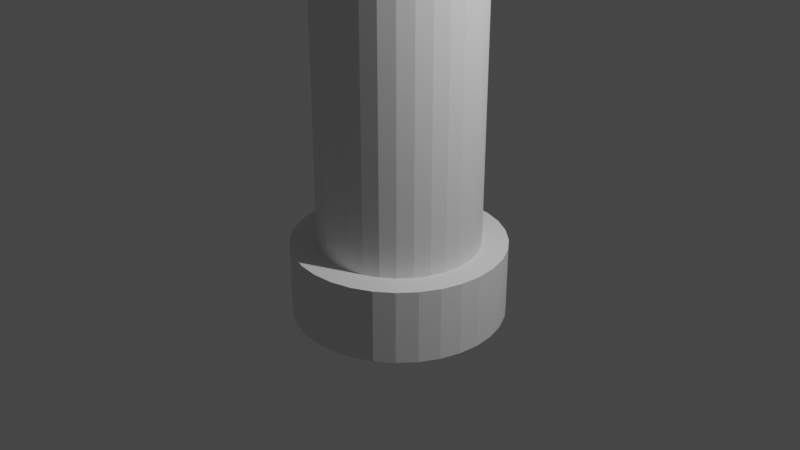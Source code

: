# Source: espada.blend  (saved by Blender 2.82.7; exported with 4.5.12 LTS)
import bpy
from mathutils import Matrix  # noqa: F401  (used for matrix-valued properties, if any)

bpy.ops.wm.read_factory_settings(use_empty=True)
scene = bpy.context.scene
scene.name = 'Scene'

# ---- collections
col_collection = bpy.data.collections.new('Collection'); scene.collection.children.link(col_collection)

# ---- world
world_world = bpy.data.worlds.new('World'); scene.world = world_world
world_world.use_nodes = True; world_world.node_tree.nodes.clear()
_N = world_world.node_tree.nodes; _L = world_world.node_tree.links
n0 = _N.new('ShaderNodeOutputWorld'); n0.name = 'World Output'; n0.location = (300, 300)
n1 = _N.new('ShaderNodeBackground'); n1.name = 'Background'; n1.location = (10, 300)
n1.inputs[0].default_value = (0.05088, 0.05088, 0.05088, 1.0)
_L.new(n1.outputs[0], n0.inputs[0])
n0.is_active_output = True
world_world.color = (0.05088, 0.05088, 0.05088)
world_world.use_sun_shadow = False
world_world.sun_shadow_jitter_overblur = 0.0

# ---- cameras
cam_camera = bpy.data.cameras.new('Camera')
cam_camera.clip_end = 100.0
cam_camera.ortho_scale = 7.314

# ---- lights
light_light = bpy.data.lights.new('Light', 'POINT')
light_light.transmission_factor = 0.0
light_light.energy = 1000.0
light_light.shadow_soft_size = 0.1
light_light.shadow_maximum_resolution = 0.006
light_light.use_absolute_resolution = True

# ---- meshes
me_cylinder = bpy.data.meshes.new('Cylinder')
me_cylinder.from_pydata([(-1.4e-08, 1.118, -1.0), (-5.913e-08, 0.8451, -0.2232), (0.218, 1.096, -1.0), (0.1649, 0.8289, -0.2232), (0.4277, 1.033, -1.0), (0.3234, 0.7808, -0.2232), (0.6209, 0.9293, -1.0), (0.4695, 0.7027, -0.2232), (0.7903, 0.7903, -1.0), (0.5976, 0.5976, -0.2232), (0.9293, 0.6209, -1.0), (0.7027, 0.4695, -0.2232), (1.033, 0.4277, -1.0), (0.7808, 0.3234, -0.2232), (1.096, 0.218, -1.0), (0.8289, 0.1649, -0.2232), (1.118, 5.096e-08, -1.0), (0.8451, 5.173e-08, -0.2232), (1.096, -0.218, -1.0), (0.8289, -0.1649, -0.2232), (1.033, -0.4277, -1.0), (0.7808, -0.3234, -0.2232), (0.9293, -0.6209, -1.0), (0.7027, -0.4695, -0.2232), (0.7903, -0.7903, -1.0), (0.5976, -0.5976, -0.2232), (0.6209, -0.9293, -1.0), (0.4695, -0.7027, -0.2232), (0.4277, -1.033, -1.0), (0.3234, -0.7808, -0.2232), (0.218, -1.096, -1.0), (0.1649, -0.8289, -0.2232), (-3.782e-07, -1.118, -1.0), (-2.783e-07, -0.8451, -0.2232), (-0.218, -1.096, -1.0), (-0.1649, -0.8289, -0.2232), (-0.4277, -1.033, -1.0), (-0.3234, -0.7808, -0.2232), (-0.6209, -0.9293, -1.0), (-0.4695, -0.7027, -0.2232), (-0.7903, -0.7903, -1.0), (-0.5976, -0.5976, -0.2232), (-0.9293, -0.6209, -1.0), (-0.7027, -0.4695, -0.2232), (-1.033, -0.4277, -1.0), (-0.7808, -0.3234, -0.2232), (-1.096, -0.218, -1.0), (-0.8289, -0.1649, -0.2232), (-1.118, 1.046e-06, -1.0), (-0.8451, 8.242e-07, -0.2232), (-1.096, 0.218, -1.0), (-0.8289, 0.1649, -0.2232), (-1.033, 0.4277, -1.0), (-0.7808, 0.3234, -0.2232), (-0.9293, 0.6209, -1.0), (-0.7027, 0.4695, -0.2232), (-0.7903, 0.7903, -1.0), (-0.5976, 0.5976, -0.2232), (-0.6209, 0.9293, -1.0), (-0.4695, 0.7027, -0.2232), (-0.4277, 1.033, -1.0), (-0.3234, 0.7808, -0.2232), (-0.218, 1.096, -1.0), (-0.1649, 0.8289, -0.2232), (0.218, 1.096, -0.2232), (-1.4e-08, 1.118, -0.2232), (0.4277, 1.033, -0.2232), (0.6209, 0.9293, -0.2232), (0.7903, 0.7903, -0.2232), (0.9293, 0.6209, -0.2232), (1.033, 0.4277, -0.2232), (1.096, 0.218, -0.2232), (1.118, 5.096e-08, -0.2232), (1.096, -0.218, -0.2232), (1.033, -0.4277, -0.2232), (0.9293, -0.6209, -0.2232), (0.7903, -0.7903, -0.2232), (0.6209, -0.9293, -0.2232), (0.4277, -1.033, -0.2232), (0.218, -1.096, -0.2232), (-3.782e-07, -1.118, -0.2232), (-0.218, -1.096, -0.2232), (-0.4277, -1.033, -0.2232), (-0.6209, -0.9293, -0.2232), (-0.7903, -0.7903, -0.2232), (-0.9293, -0.6209, -0.2232), (-1.033, -0.4277, -0.2232), (-1.096, -0.218, -0.2232), (-1.118, 1.046e-06, -0.2232), (-1.096, 0.218, -0.2232), (-1.033, 0.4277, -0.2232), (-0.9293, 0.6209, -0.2232), (-0.7903, 0.7903, -0.2232), (-0.6209, 0.9293, -0.2232), (-0.4277, 1.033, -0.2232), (-0.218, 1.096, -0.2232), (0.1504, 0.7562, 3.264), (-7.594e-08, 0.7711, 3.264), (0.2951, 0.7124, 3.264), (0.4284, 0.6411, 3.264), (0.5452, 0.5452, 3.264), (0.6411, 0.4284, 3.264), (0.7124, 0.2951, 3.264), (0.7562, 0.1504, 3.264), (0.7711, 3.925e-08, 3.264), (0.7562, -0.1504, 3.264), (0.7124, -0.2951, 3.264), (0.6411, -0.4284, 3.264), (0.5452, -0.5452, 3.264), (0.4284, -0.6411, 3.264), (0.2951, -0.7124, 3.264), (0.1504, -0.7562, 3.264), (-2.469e-07, -0.7711, 3.264), (-0.1504, -0.7562, 3.264), (-0.2951, -0.7124, 3.264), (-0.4284, -0.6411, 3.264), (-0.5452, -0.5452, 3.264), (-0.6411, -0.4284, 3.264), (-0.7124, -0.2951, 3.264), (-0.7562, -0.1504, 3.264), (-0.7711, 7.568e-07, 3.264), (-0.7562, 0.1504, 3.264), (-0.7124, 0.2951, 3.264), (-0.6411, 0.4284, 3.264), (-0.5452, 0.5452, 3.264), (-0.4284, 0.6411, 3.264), (-0.2951, 0.7124, 3.264), (-0.1504, 0.7562, 3.264), (0.1649, -0.8289, 2.998), (-2.74e-07, -0.8451, 2.998), (0.3234, 0.7808, 2.998), (0.4695, 0.7027, 2.998), (-0.4695, 0.7027, 2.998), (-0.3234, 0.7808, 2.998), (-0.1649, -0.8289, 2.998), (0.5976, 0.5976, 2.998), (-0.1649, 0.8289, 2.998), (-0.3234, -0.7808, 2.998), (0.7027, 0.4695, 2.998), (-5.482e-08, 0.8451, 2.998), (-0.4695, -0.7027, 2.998), (0.7808, 0.3234, 2.998), (-0.5976, -0.5976, 2.998), (0.8289, 0.1649, 2.998), (-0.7027, -0.4695, 2.998), (0.8451, 5.173e-08, 2.998), (-0.7808, -0.3234, 2.998), (0.8289, -0.1649, 2.998), (-0.8289, -0.1649, 2.998), (0.7808, -0.3234, 2.998), (-0.8451, 8.242e-07, 2.998), (0.7027, -0.4695, 2.998), (-0.8289, 0.1649, 2.998), (0.5976, -0.5976, 2.998), (-0.7808, 0.3234, 2.998), (0.4695, -0.7027, 2.998), (-0.7027, 0.4695, 2.998), (0.3234, -0.7808, 2.998), (0.1649, 0.8289, 2.998), (-0.5976, 0.5976, 2.998), (-2.741e-07, -0.8451, 2.951), (0.4695, 0.7027, 2.951), (-0.3234, 0.7808, 2.951), (-0.1649, -0.8289, 2.951), (0.5976, 0.5976, 2.951), (-0.1649, 0.8289, 2.951), (-0.3234, -0.7808, 2.951), (0.7027, 0.4695, 2.951), (-5.495e-08, 0.8451, 2.951), (-0.4695, -0.7027, 2.951), (0.7808, 0.3234, 2.951), (-0.5976, -0.5976, 2.951), (0.8289, 0.1649, 2.951), (-0.7027, -0.4695, 2.951), (0.8451, 5.173e-08, 2.951), (-0.7808, -0.3234, 2.951), (0.8289, -0.1649, 2.951), (-0.8289, -0.1649, 2.951), (0.7808, -0.3234, 2.951), (-0.8451, 8.242e-07, 2.951), (0.7027, -0.4695, 2.951), (-0.8289, 0.1649, 2.951), (0.5976, -0.5976, 2.951), (-0.7808, 0.3234, 2.951), (0.4695, -0.7027, 2.951), (-0.7027, 0.4695, 2.951), (0.3234, -0.7808, 2.951), (0.1649, 0.8289, 2.951), (-0.5976, 0.5976, 2.951), (0.1649, -0.8289, 2.951), (0.3234, 0.7808, 2.951), (-0.4695, 0.7027, 2.951), (0.1589, -0.7987, 2.974), (0.3116, 0.7523, 2.974), (-0.4524, 0.6771, 2.974), (-2.616e-07, -0.8143, 2.974), (0.4524, 0.6771, 2.974), (-0.3116, 0.7523, 2.974), (-0.1589, -0.7987, 2.974), (0.5758, 0.5758, 2.974), (-0.1589, 0.7987, 2.974), (-0.3116, -0.7523, 2.974), (0.6771, 0.4524, 2.974), (-5.037e-08, 0.8143, 2.974), (-0.4524, -0.6771, 2.974), (0.7523, 0.3116, 2.974), (-0.5758, -0.5758, 2.974), (0.7987, 0.1589, 2.974), (-0.6771, -0.4524, 2.974), (0.8143, 5.962e-08, 2.974), (-0.7523, -0.3116, 2.974), (0.7987, -0.1589, 2.974), (-0.7987, -0.1589, 2.974), (0.7523, -0.3116, 2.974), (-0.8143, 8.039e-07, 2.974), (0.6771, -0.4524, 2.974), (-0.7987, 0.1589, 2.974), (0.5758, -0.5758, 2.974), (-0.7523, 0.3116, 2.974), (0.4524, -0.6771, 2.974), (-0.6771, 0.4524, 2.974), (0.3116, -0.7523, 2.974), (0.1589, 0.7987, 2.974), (-0.5758, 0.5758, 2.974), (0.1649, 0.8289, 3.264), (-5.431e-08, 0.8451, 3.264), (0.3234, 0.7808, 3.264), (0.4695, 0.7027, 3.264), (0.5976, 0.5976, 3.264), (0.7027, 0.4695, 3.264), (0.7808, 0.3234, 3.264), (0.8289, 0.1649, 3.264), (0.8451, 5.173e-08, 3.264), (0.8289, -0.1649, 3.264), (0.7808, -0.3234, 3.264), (0.7027, -0.4695, 3.264), (0.5976, -0.5976, 3.264), (0.4695, -0.7027, 3.264), (0.3234, -0.7808, 3.264), (0.1649, -0.8289, 3.264), (-2.735e-07, -0.8451, 3.264), (-0.1649, -0.8289, 3.264), (-0.3234, -0.7808, 3.264), (-0.4695, -0.7027, 3.264), (-0.5976, -0.5976, 3.264), (-0.7027, -0.4695, 3.264), (-0.7808, -0.3234, 3.264), (-0.8289, -0.1649, 3.264), (-0.8451, 8.242e-07, 3.264), (-0.8289, 0.1649, 3.264), (-0.7808, 0.3234, 3.264), (-0.7027, 0.4695, 3.264), (-0.5976, 0.5976, 3.264), (-0.4695, 0.7027, 3.264), (-0.3234, 0.7808, 3.264), (-0.1649, 0.8289, 3.264), (0.1504, 0.7562, 7.231), (-4.775e-07, 0.7711, 7.231), (0.2951, 0.7124, 7.231), (0.4284, 0.6411, 7.231), (0.5452, 0.5452, 7.231), (0.6411, 0.4284, 7.231), (0.7124, 0.2951, 7.231), (0.7562, 0.1504, 7.231), (0.7711, 3.925e-08, 7.231), (0.7562, -0.1504, 7.231), (0.7124, -0.2951, 7.231), (0.6411, -0.4284, 7.231), (0.5452, -0.5452, 7.231), (0.4284, -0.6411, 7.231), (0.2951, -0.7124, 7.231), (0.1504, -0.7562, 7.231), (-6.484e-07, -0.7711, 7.231), (-0.1504, -0.7562, 7.231), (-0.2951, -0.7124, 7.231), (-0.4284, -0.6411, 7.231), (-0.5452, -0.5452, 7.231), (-0.6411, -0.4284, 7.231), (-0.7124, -0.2951, 7.231), (-0.7562, -0.1504, 7.231), (-0.7711, 7.568e-07, 7.231), (-0.7562, 0.1504, 7.231), (-0.7124, 0.2951, 7.231), (-0.6411, 0.4284, 7.231), (-0.5452, 0.5452, 7.231), (-0.4284, 0.6411, 7.231), (-0.2951, 0.7124, 7.231), (-0.1504, 0.7562, 7.231), (0.5452, -0.5452, 3.641), (0.5452, -0.5452, 4.002), (0.5452, -0.5452, 4.362), (0.5452, -0.5452, 4.723), (0.5452, -0.5452, 5.083), (0.5452, -0.5452, 5.444), (0.5452, -0.5452, 5.805), (0.5452, -0.5452, 6.165), (0.5452, -0.5452, 6.526), (0.5452, -0.5452, 6.886), (0.4284, -0.6411, 6.886), (0.4284, -0.6411, 6.526), (0.4284, -0.6411, 6.165), (0.4284, -0.6411, 5.805), (0.4284, -0.6411, 5.444), (0.4284, -0.6411, 5.083), (0.4284, -0.6411, 4.723), (0.4284, -0.6411, 4.362), (0.4284, -0.6411, 4.002), (0.4284, -0.6411, 3.641), (-0.7124, 0.2951, 3.641), (-0.7124, 0.2951, 4.002), (-0.7124, 0.2951, 4.362), (-0.7124, 0.2951, 4.723), (-0.7124, 0.2951, 5.083), (-0.7124, 0.2951, 5.444), (-0.7124, 0.2951, 5.805), (-0.7124, 0.2951, 6.165), (-0.7124, 0.2951, 6.526), (-0.7124, 0.2951, 6.886), (-0.6411, 0.4284, 6.886), (-0.6411, 0.4284, 6.526), (-0.6411, 0.4284, 6.165), (-0.6411, 0.4284, 5.805), (-0.6411, 0.4284, 5.444), (-0.6411, 0.4284, 5.083), (-0.6411, 0.4284, 4.723), (-0.6411, 0.4284, 4.362), (-0.6411, 0.4284, 4.002), (-0.6411, 0.4284, 3.641), (0.2951, -0.7124, 6.886), (0.2951, -0.7124, 6.526), (0.2951, -0.7124, 6.165), (0.2951, -0.7124, 5.805), (0.2951, -0.7124, 5.444), (0.2951, -0.7124, 5.083), (0.2951, -0.7124, 4.723), (0.2951, -0.7124, 4.362), (0.2951, -0.7124, 4.002), (0.2951, -0.7124, 3.641), (-1.141e-07, 0.7711, 3.641), (-1.506e-07, 0.7711, 4.002), (-1.871e-07, 0.7711, 4.362), (-2.236e-07, 0.7711, 4.723), (-2.601e-07, 0.7711, 5.083), (-2.966e-07, 0.7711, 5.444), (-3.331e-07, 0.7711, 5.805), (-3.696e-07, 0.7711, 6.165), (-4.061e-07, 0.7711, 6.526), (-4.426e-07, 0.7711, 6.886), (0.1504, 0.7562, 6.886), (0.1504, 0.7562, 6.526), (0.1504, 0.7562, 6.165), (0.1504, 0.7562, 5.805), (0.1504, 0.7562, 5.444), (0.1504, 0.7562, 5.083), (0.1504, 0.7562, 4.723), (0.1504, 0.7562, 4.362), (0.1504, 0.7562, 4.002), (0.1504, 0.7562, 3.641), (-0.5452, 0.5452, 6.886), (-0.5452, 0.5452, 6.526), (-0.5452, 0.5452, 6.165), (-0.5452, 0.5452, 5.805), (-0.5452, 0.5452, 5.444), (-0.5452, 0.5452, 5.083), (-0.5452, 0.5452, 4.723), (-0.5452, 0.5452, 4.362), (-0.5452, 0.5452, 4.002), (-0.5452, 0.5452, 3.641), (0.1504, -0.7562, 6.886), (0.1504, -0.7562, 6.526), (0.1504, -0.7562, 6.165), (0.1504, -0.7562, 5.805), (0.1504, -0.7562, 5.444), (0.1504, -0.7562, 5.083), (0.1504, -0.7562, 4.723), (0.1504, -0.7562, 4.362), (0.1504, -0.7562, 4.002), (0.1504, -0.7562, 3.641), (0.2951, 0.7124, 6.886), (0.2951, 0.7124, 6.526), (0.2951, 0.7124, 6.165), (0.2951, 0.7124, 5.805), (0.2951, 0.7124, 5.444), (0.2951, 0.7124, 5.083), (0.2951, 0.7124, 4.723), (0.2951, 0.7124, 4.362), (0.2951, 0.7124, 4.002), (0.2951, 0.7124, 3.641), (-0.4284, 0.6411, 6.886), (-0.4284, 0.6411, 6.526), (-0.4284, 0.6411, 6.165), (-0.4284, 0.6411, 5.805), (-0.4284, 0.6411, 5.444), (-0.4284, 0.6411, 5.083), (-0.4284, 0.6411, 4.723), (-0.4284, 0.6411, 4.362), (-0.4284, 0.6411, 4.002), (-0.4284, 0.6411, 3.641), (-6.136e-07, -0.7711, 6.886), (-5.771e-07, -0.7711, 6.526), (-5.405e-07, -0.7711, 6.165), (-5.04e-07, -0.7711, 5.805), (-4.675e-07, -0.7711, 5.444), (-4.31e-07, -0.7711, 5.083), (-3.945e-07, -0.7711, 4.723), (-3.58e-07, -0.7711, 4.362), (-3.215e-07, -0.7711, 4.002), (-2.85e-07, -0.7711, 3.641), (0.4284, 0.6411, 6.886), (0.4284, 0.6411, 6.526), (0.4284, 0.6411, 6.165), (0.4284, 0.6411, 5.805), (0.4284, 0.6411, 5.444), (0.4284, 0.6411, 5.083), (0.4284, 0.6411, 4.723), (0.4284, 0.6411, 4.362), (0.4284, 0.6411, 4.002), (0.4284, 0.6411, 3.641), (-0.2951, 0.7124, 6.886), (-0.2951, 0.7124, 6.526), (-0.2951, 0.7124, 6.165), (-0.2951, 0.7124, 5.805), (-0.2951, 0.7124, 5.444), (-0.2951, 0.7124, 5.083), (-0.2951, 0.7124, 4.723), (-0.2951, 0.7124, 4.362), (-0.2951, 0.7124, 4.002), (-0.2951, 0.7124, 3.641), (-0.1504, -0.7562, 6.886), (-0.1504, -0.7562, 6.526), (-0.1504, -0.7562, 6.165), (-0.1504, -0.7562, 5.805), (-0.1504, -0.7562, 5.444), (-0.1504, -0.7562, 5.083), (-0.1504, -0.7562, 4.723), (-0.1504, -0.7562, 4.362), (-0.1504, -0.7562, 4.002), (-0.1504, -0.7562, 3.641), (0.5452, 0.5452, 6.886), (0.5452, 0.5452, 6.526), (0.5452, 0.5452, 6.165), (0.5452, 0.5452, 5.805), (0.5452, 0.5452, 5.444), (0.5452, 0.5452, 5.083), (0.5452, 0.5452, 4.723), (0.5452, 0.5452, 4.362), (0.5452, 0.5452, 4.002), (0.5452, 0.5452, 3.641), (-0.1504, 0.7562, 6.886), (-0.1504, 0.7562, 6.526), (-0.1504, 0.7562, 6.165), (-0.1504, 0.7562, 5.805), (-0.1504, 0.7562, 5.444), (-0.1504, 0.7562, 5.083), (-0.1504, 0.7562, 4.723), (-0.1504, 0.7562, 4.362), (-0.1504, 0.7562, 4.002), (-0.1504, 0.7562, 3.641), (-0.2951, -0.7124, 6.886), (-0.2951, -0.7124, 6.526), (-0.2951, -0.7124, 6.165), (-0.2951, -0.7124, 5.805), (-0.2951, -0.7124, 5.444), (-0.2951, -0.7124, 5.083), (-0.2951, -0.7124, 4.723), (-0.2951, -0.7124, 4.362), (-0.2951, -0.7124, 4.002), (-0.2951, -0.7124, 3.641), (0.6411, 0.4284, 6.886), (0.6411, 0.4284, 6.526), (0.6411, 0.4284, 6.165), (0.6411, 0.4284, 5.805), (0.6411, 0.4284, 5.444), (0.6411, 0.4284, 5.083), (0.6411, 0.4284, 4.723), (0.6411, 0.4284, 4.362), (0.6411, 0.4284, 4.002), (0.6411, 0.4284, 3.641), (-0.4284, -0.6411, 6.886), (-0.4284, -0.6411, 6.526), (-0.4284, -0.6411, 6.165), (-0.4284, -0.6411, 5.805), (-0.4284, -0.6411, 5.444), (-0.4284, -0.6411, 5.083), (-0.4284, -0.6411, 4.723), (-0.4284, -0.6411, 4.362), (-0.4284, -0.6411, 4.002), (-0.4284, -0.6411, 3.641), (0.7124, 0.2951, 6.886), (0.7124, 0.2951, 6.526), (0.7124, 0.2951, 6.165), (0.7124, 0.2951, 5.805), (0.7124, 0.2951, 5.444), (0.7124, 0.2951, 5.083), (0.7124, 0.2951, 4.723), (0.7124, 0.2951, 4.362), (0.7124, 0.2951, 4.002), (0.7124, 0.2951, 3.641), (-0.5452, -0.5452, 6.886), (-0.5452, -0.5452, 6.526), (-0.5452, -0.5452, 6.165), (-0.5452, -0.5452, 5.805), (-0.5452, -0.5452, 5.444), (-0.5452, -0.5452, 5.083), (-0.5452, -0.5452, 4.723), (-0.5452, -0.5452, 4.362), (-0.5452, -0.5452, 4.002), (-0.5452, -0.5452, 3.641), (0.7562, 0.1504, 6.886), (0.7562, 0.1504, 6.526), (0.7562, 0.1504, 6.165), (0.7562, 0.1504, 5.805), (0.7562, 0.1504, 5.444), (0.7562, 0.1504, 5.083), (0.7562, 0.1504, 4.723), (0.7562, 0.1504, 4.362), (0.7562, 0.1504, 4.002), (0.7562, 0.1504, 3.641), (-0.6411, -0.4284, 6.886), (-0.6411, -0.4284, 6.526), (-0.6411, -0.4284, 6.165), (-0.6411, -0.4284, 5.805), (-0.6411, -0.4284, 5.444), (-0.6411, -0.4284, 5.083), (-0.6411, -0.4284, 4.723), (-0.6411, -0.4284, 4.362), (-0.6411, -0.4284, 4.002), (-0.6411, -0.4284, 3.641), (0.7711, 3.925e-08, 6.886), (0.7711, 3.925e-08, 6.526), (0.7711, 3.925e-08, 6.165), (0.7711, 3.925e-08, 5.805), (0.7711, 3.925e-08, 5.444), (0.7711, 3.925e-08, 5.083), (0.7711, 3.925e-08, 4.723), (0.7711, 3.925e-08, 4.362), (0.7711, 3.925e-08, 4.002), (0.7711, 3.925e-08, 3.641), (-0.7124, -0.2951, 6.886), (-0.7124, -0.2951, 6.526), (-0.7124, -0.2951, 6.165), (-0.7124, -0.2951, 5.805), (-0.7124, -0.2951, 5.444), (-0.7124, -0.2951, 5.083), (-0.7124, -0.2951, 4.723), (-0.7124, -0.2951, 4.362), (-0.7124, -0.2951, 4.002), (-0.7124, -0.2951, 3.641), (0.7562, -0.1504, 6.886), (0.7562, -0.1504, 6.526), (0.7562, -0.1504, 6.165), (0.7562, -0.1504, 5.805), (0.7562, -0.1504, 5.444), (0.7562, -0.1504, 5.083), (0.7562, -0.1504, 4.723), (0.7562, -0.1504, 4.362), (0.7562, -0.1504, 4.002), (0.7562, -0.1504, 3.641), (-0.7562, -0.1504, 6.886), (-0.7562, -0.1504, 6.526), (-0.7562, -0.1504, 6.165), (-0.7562, -0.1504, 5.805), (-0.7562, -0.1504, 5.444), (-0.7562, -0.1504, 5.083), (-0.7562, -0.1504, 4.723), (-0.7562, -0.1504, 4.362), (-0.7562, -0.1504, 4.002), (-0.7562, -0.1504, 3.641), (0.7124, -0.2951, 6.886), (0.7124, -0.2951, 6.526), (0.7124, -0.2951, 6.165), (0.7124, -0.2951, 5.805), (0.7124, -0.2951, 5.444), (0.7124, -0.2951, 5.083), (0.7124, -0.2951, 4.723), (0.7124, -0.2951, 4.362), (0.7124, -0.2951, 4.002), (0.7124, -0.2951, 3.641), (-0.7711, 7.568e-07, 6.886), (-0.7711, 7.568e-07, 6.526), (-0.7711, 7.568e-07, 6.165), (-0.7711, 7.568e-07, 5.805), (-0.7711, 7.568e-07, 5.444), (-0.7711, 7.568e-07, 5.083), (-0.7711, 7.568e-07, 4.723), (-0.7711, 7.568e-07, 4.362), (-0.7711, 7.568e-07, 4.002), (-0.7711, 7.568e-07, 3.641), (0.6411, -0.4284, 6.886), (0.6411, -0.4284, 6.526), (0.6411, -0.4284, 6.165), (0.6411, -0.4284, 5.805), (0.6411, -0.4284, 5.444), (0.6411, -0.4284, 5.083), (0.6411, -0.4284, 4.723), (0.6411, -0.4284, 4.362), (0.6411, -0.4284, 4.002), (0.6411, -0.4284, 3.641), (-0.7562, 0.1504, 6.886), (-0.7562, 0.1504, 6.526), (-0.7562, 0.1504, 6.165), (-0.7562, 0.1504, 5.805), (-0.7562, 0.1504, 5.444), (-0.7562, 0.1504, 5.083), (-0.7562, 0.1504, 4.723), (-0.7562, 0.1504, 4.362), (-0.7562, 0.1504, 4.002), (-0.7562, 0.1504, 3.641)], [], [(0, 65, 64, 2), (2, 64, 66, 4), (4, 66, 67, 6), (6, 67, 68, 8), (8, 68, 69, 10), (10, 69, 70, 12), (12, 70, 71, 14), (14, 71, 72, 16), (16, 72, 73, 18), (18, 73, 74, 20), (20, 74, 75, 22), (22, 75, 76, 24), (24, 76, 77, 26), (26, 77, 78, 28), (28, 78, 79, 30), (30, 79, 80, 32), (32, 80, 81, 34), (34, 81, 82, 36), (36, 82, 83, 38), (38, 83, 84, 40), (40, 84, 85, 42), (42, 85, 86, 44), (44, 86, 87, 46), (46, 87, 88, 48), (48, 88, 89, 50), (50, 89, 90, 52), (52, 90, 91, 54), (54, 91, 92, 56), (56, 92, 93, 58), (58, 93, 94, 60), (129, 128, 239, 240), (60, 94, 95, 62), (62, 95, 65, 0), (0, 2, 4, 6, 8, 10, 12, 14, 16, 18, 20, 22, 24, 26, 28, 30, 32, 34, 36, 38, 40, 42, 44, 46, 48, 50, 52, 54, 56, 58, 60, 62), (1, 3, 64, 65), (3, 5, 66, 64), (5, 7, 67, 66), (7, 9, 68, 67), (9, 11, 69, 68), (11, 13, 70, 69), (13, 15, 71, 70), (15, 17, 72, 71), (17, 19, 73, 72), (19, 21, 74, 73), (21, 23, 75, 74), (23, 25, 76, 75), (25, 27, 77, 76), (27, 29, 78, 77), (29, 31, 79, 78), (31, 33, 80, 79), (33, 35, 81, 80), (35, 37, 82, 81), (37, 39, 83, 82), (39, 41, 84, 83), (41, 43, 85, 84), (43, 45, 86, 85), (45, 47, 87, 86), (47, 49, 88, 87), (49, 51, 89, 88), (51, 53, 90, 89), (53, 55, 91, 90), (55, 57, 92, 91), (57, 59, 93, 92), (59, 61, 94, 93), (61, 63, 95, 94), (63, 1, 65, 95), (298, 297, 268, 269), (131, 130, 226, 227), (133, 132, 253, 254), (134, 129, 240, 241), (135, 131, 227, 228), (136, 133, 254, 255), (137, 134, 241, 242), (138, 135, 228, 229), (139, 136, 255, 225), (140, 137, 242, 243), (141, 138, 229, 230), (142, 140, 243, 244), (143, 141, 230, 231), (144, 142, 244, 245), (145, 143, 231, 232), (146, 144, 245, 246), (147, 145, 232, 233), (148, 146, 246, 247), (149, 147, 233, 234), (150, 148, 247, 248), (151, 149, 234, 235), (152, 150, 248, 249), (153, 151, 235, 236), (154, 152, 249, 250), (155, 153, 236, 237), (156, 154, 250, 251), (157, 155, 237, 238), (158, 139, 225, 224), (159, 156, 251, 252), (128, 157, 238, 239), (130, 158, 224, 226), (132, 159, 252, 253), (194, 223, 159, 132), (193, 222, 158, 130), (192, 221, 157, 128), (223, 220, 156, 159), (222, 203, 139, 158), (221, 219, 155, 157), (220, 218, 154, 156), (219, 217, 153, 155), (218, 216, 152, 154), (217, 215, 151, 153), (216, 214, 150, 152), (215, 213, 149, 151), (214, 212, 148, 150), (213, 211, 147, 149), (212, 210, 146, 148), (211, 209, 145, 147), (210, 208, 144, 146), (209, 207, 143, 145), (208, 206, 142, 144), (207, 205, 141, 143), (206, 204, 140, 142), (205, 202, 138, 141), (204, 201, 137, 140), (203, 200, 136, 139), (202, 199, 135, 138), (201, 198, 134, 137), (200, 197, 133, 136), (199, 196, 131, 135), (198, 195, 129, 134), (197, 194, 132, 133), (196, 193, 130, 131), (195, 192, 128, 129), (33, 31, 189, 160), (7, 5, 190, 161), (61, 59, 191, 162), (35, 33, 160, 163), (9, 7, 161, 164), (63, 61, 162, 165), (37, 35, 163, 166), (11, 9, 164, 167), (1, 63, 165, 168), (39, 37, 166, 169), (13, 11, 167, 170), (41, 39, 169, 171), (15, 13, 170, 172), (43, 41, 171, 173), (17, 15, 172, 174), (45, 43, 173, 175), (19, 17, 174, 176), (47, 45, 175, 177), (21, 19, 176, 178), (49, 47, 177, 179), (23, 21, 178, 180), (51, 49, 179, 181), (25, 23, 180, 182), (53, 51, 181, 183), (27, 25, 182, 184), (55, 53, 183, 185), (29, 27, 184, 186), (3, 1, 168, 187), (57, 55, 185, 188), (31, 29, 186, 189), (5, 3, 187, 190), (59, 57, 188, 191), (160, 189, 192, 195), (161, 190, 193, 196), (162, 191, 194, 197), (163, 160, 195, 198), (164, 161, 196, 199), (165, 162, 197, 200), (166, 163, 198, 201), (167, 164, 199, 202), (168, 165, 200, 203), (169, 166, 201, 204), (170, 167, 202, 205), (171, 169, 204, 206), (172, 170, 205, 207), (173, 171, 206, 208), (174, 172, 207, 209), (175, 173, 208, 210), (176, 174, 209, 211), (177, 175, 210, 212), (178, 176, 211, 213), (179, 177, 212, 214), (180, 178, 213, 215), (181, 179, 214, 216), (182, 180, 215, 217), (183, 181, 216, 218), (184, 182, 217, 219), (185, 183, 218, 220), (186, 184, 219, 221), (187, 168, 203, 222), (188, 185, 220, 223), (189, 186, 221, 192), (190, 187, 222, 193), (191, 188, 223, 194), (97, 96, 224, 225), (96, 98, 226, 224), (98, 99, 227, 226), (99, 100, 228, 227), (100, 101, 229, 228), (101, 102, 230, 229), (102, 103, 231, 230), (103, 104, 232, 231), (104, 105, 233, 232), (105, 106, 234, 233), (106, 107, 235, 234), (107, 108, 236, 235), (108, 109, 237, 236), (109, 110, 238, 237), (110, 111, 239, 238), (111, 112, 240, 239), (112, 113, 241, 240), (113, 114, 242, 241), (114, 115, 243, 242), (115, 116, 244, 243), (116, 117, 245, 244), (117, 118, 246, 245), (118, 119, 247, 246), (119, 120, 248, 247), (120, 121, 249, 248), (121, 122, 250, 249), (122, 123, 251, 250), (123, 124, 252, 251), (124, 125, 253, 252), (125, 126, 254, 253), (126, 127, 255, 254), (127, 97, 225, 255), (256, 257, 287, 286, 285, 284, 283, 282, 281, 280, 279, 278, 277, 276, 275, 274, 273, 272, 271, 270, 269, 268, 267, 266, 265, 264, 263, 262, 261, 260, 259, 258), (318, 317, 282, 283), (328, 298, 269, 270), (348, 347, 257, 256), (358, 318, 283, 284), (368, 328, 270, 271), (378, 348, 256, 258), (388, 358, 284, 285), (398, 368, 271, 272), (408, 378, 258, 259), (418, 388, 285, 286), (428, 398, 272, 273), (438, 408, 259, 260), (448, 418, 286, 287), (458, 428, 273, 274), (468, 438, 260, 261), (347, 448, 287, 257), (478, 458, 274, 275), (488, 468, 261, 262), (498, 478, 275, 276), (508, 488, 262, 263), (518, 498, 276, 277), (528, 508, 263, 264), (538, 518, 277, 278), (548, 528, 264, 265), (558, 538, 278, 279), (568, 548, 265, 266), (578, 558, 279, 280), (588, 568, 266, 267), (598, 578, 280, 281), (297, 588, 267, 268), (317, 598, 281, 282), (122, 121, 607, 308), (308, 607, 606, 309), (309, 606, 605, 310), (310, 605, 604, 311), (311, 604, 603, 312), (312, 603, 602, 313), (313, 602, 601, 314), (314, 601, 600, 315), (315, 600, 599, 316), (316, 599, 598, 317), (108, 107, 597, 288), (288, 597, 596, 289), (289, 596, 595, 290), (290, 595, 594, 291), (291, 594, 593, 292), (292, 593, 592, 293), (293, 592, 591, 294), (294, 591, 590, 295), (295, 590, 589, 296), (296, 589, 588, 297), (121, 120, 587, 607), (607, 587, 586, 606), (606, 586, 585, 605), (605, 585, 584, 604), (604, 584, 583, 603), (603, 583, 582, 602), (602, 582, 581, 601), (601, 581, 580, 600), (600, 580, 579, 599), (599, 579, 578, 598), (107, 106, 577, 597), (597, 577, 576, 596), (596, 576, 575, 595), (595, 575, 574, 594), (594, 574, 573, 593), (593, 573, 572, 592), (592, 572, 571, 591), (591, 571, 570, 590), (590, 570, 569, 589), (589, 569, 568, 588), (120, 119, 567, 587), (587, 567, 566, 586), (586, 566, 565, 585), (585, 565, 564, 584), (584, 564, 563, 583), (583, 563, 562, 582), (582, 562, 561, 581), (581, 561, 560, 580), (580, 560, 559, 579), (579, 559, 558, 578), (106, 105, 557, 577), (577, 557, 556, 576), (576, 556, 555, 575), (575, 555, 554, 574), (574, 554, 553, 573), (573, 553, 552, 572), (572, 552, 551, 571), (571, 551, 550, 570), (570, 550, 549, 569), (569, 549, 548, 568), (119, 118, 547, 567), (567, 547, 546, 566), (566, 546, 545, 565), (565, 545, 544, 564), (564, 544, 543, 563), (563, 543, 542, 562), (562, 542, 541, 561), (561, 541, 540, 560), (560, 540, 539, 559), (559, 539, 538, 558), (105, 104, 537, 557), (557, 537, 536, 556), (556, 536, 535, 555), (555, 535, 534, 554), (554, 534, 533, 553), (553, 533, 532, 552), (552, 532, 531, 551), (551, 531, 530, 550), (550, 530, 529, 549), (549, 529, 528, 548), (118, 117, 527, 547), (547, 527, 526, 546), (546, 526, 525, 545), (545, 525, 524, 544), (544, 524, 523, 543), (543, 523, 522, 542), (542, 522, 521, 541), (541, 521, 520, 540), (540, 520, 519, 539), (539, 519, 518, 538), (104, 103, 517, 537), (537, 517, 516, 536), (536, 516, 515, 535), (535, 515, 514, 534), (534, 514, 513, 533), (533, 513, 512, 532), (532, 512, 511, 531), (531, 511, 510, 530), (530, 510, 509, 529), (529, 509, 508, 528), (117, 116, 507, 527), (527, 507, 506, 526), (526, 506, 505, 525), (525, 505, 504, 524), (524, 504, 503, 523), (523, 503, 502, 522), (522, 502, 501, 521), (521, 501, 500, 520), (520, 500, 499, 519), (519, 499, 498, 518), (103, 102, 497, 517), (517, 497, 496, 516), (516, 496, 495, 515), (515, 495, 494, 514), (514, 494, 493, 513), (513, 493, 492, 512), (512, 492, 491, 511), (511, 491, 490, 510), (510, 490, 489, 509), (509, 489, 488, 508), (116, 115, 487, 507), (507, 487, 486, 506), (506, 486, 485, 505), (505, 485, 484, 504), (504, 484, 483, 503), (503, 483, 482, 502), (502, 482, 481, 501), (501, 481, 480, 500), (500, 480, 479, 499), (499, 479, 478, 498), (102, 101, 477, 497), (497, 477, 476, 496), (496, 476, 475, 495), (495, 475, 474, 494), (494, 474, 473, 493), (493, 473, 472, 492), (492, 472, 471, 491), (491, 471, 470, 490), (490, 470, 469, 489), (489, 469, 468, 488), (115, 114, 467, 487), (487, 467, 466, 486), (486, 466, 465, 485), (485, 465, 464, 484), (484, 464, 463, 483), (483, 463, 462, 482), (482, 462, 461, 481), (481, 461, 460, 480), (480, 460, 459, 479), (479, 459, 458, 478), (97, 127, 457, 338), (338, 457, 456, 339), (339, 456, 455, 340), (340, 455, 454, 341), (341, 454, 453, 342), (342, 453, 452, 343), (343, 452, 451, 344), (344, 451, 450, 345), (345, 450, 449, 346), (346, 449, 448, 347), (101, 100, 447, 477), (477, 447, 446, 476), (476, 446, 445, 475), (475, 445, 444, 474), (474, 444, 443, 473), (473, 443, 442, 472), (472, 442, 441, 471), (471, 441, 440, 470), (470, 440, 439, 469), (469, 439, 438, 468), (114, 113, 437, 467), (467, 437, 436, 466), (466, 436, 435, 465), (465, 435, 434, 464), (464, 434, 433, 463), (463, 433, 432, 462), (462, 432, 431, 461), (461, 431, 430, 460), (460, 430, 429, 459), (459, 429, 428, 458), (127, 126, 427, 457), (457, 427, 426, 456), (456, 426, 425, 455), (455, 425, 424, 454), (454, 424, 423, 453), (453, 423, 422, 452), (452, 422, 421, 451), (451, 421, 420, 450), (450, 420, 419, 449), (449, 419, 418, 448), (100, 99, 417, 447), (447, 417, 416, 446), (446, 416, 415, 445), (445, 415, 414, 444), (444, 414, 413, 443), (443, 413, 412, 442), (442, 412, 411, 441), (441, 411, 410, 440), (440, 410, 409, 439), (439, 409, 408, 438), (113, 112, 407, 437), (437, 407, 406, 436), (436, 406, 405, 435), (435, 405, 404, 434), (434, 404, 403, 433), (433, 403, 402, 432), (432, 402, 401, 431), (431, 401, 400, 430), (430, 400, 399, 429), (429, 399, 398, 428), (126, 125, 397, 427), (427, 397, 396, 426), (426, 396, 395, 425), (425, 395, 394, 424), (424, 394, 393, 423), (423, 393, 392, 422), (422, 392, 391, 421), (421, 391, 390, 420), (420, 390, 389, 419), (419, 389, 388, 418), (99, 98, 387, 417), (417, 387, 386, 416), (416, 386, 385, 415), (415, 385, 384, 414), (414, 384, 383, 413), (413, 383, 382, 412), (412, 382, 381, 411), (411, 381, 380, 410), (410, 380, 379, 409), (409, 379, 378, 408), (112, 111, 377, 407), (407, 377, 376, 406), (406, 376, 375, 405), (405, 375, 374, 404), (404, 374, 373, 403), (403, 373, 372, 402), (402, 372, 371, 401), (401, 371, 370, 400), (400, 370, 369, 399), (399, 369, 368, 398), (125, 124, 367, 397), (397, 367, 366, 396), (396, 366, 365, 395), (395, 365, 364, 394), (394, 364, 363, 393), (393, 363, 362, 392), (392, 362, 361, 391), (391, 361, 360, 390), (390, 360, 359, 389), (389, 359, 358, 388), (98, 96, 357, 387), (387, 357, 356, 386), (386, 356, 355, 385), (385, 355, 354, 384), (384, 354, 353, 383), (383, 353, 352, 382), (382, 352, 351, 381), (381, 351, 350, 380), (380, 350, 349, 379), (379, 349, 348, 378), (111, 110, 337, 377), (377, 337, 336, 376), (376, 336, 335, 375), (375, 335, 334, 374), (374, 334, 333, 373), (373, 333, 332, 372), (372, 332, 331, 371), (371, 331, 330, 370), (370, 330, 329, 369), (369, 329, 328, 368), (124, 123, 327, 367), (367, 327, 326, 366), (366, 326, 325, 365), (365, 325, 324, 364), (364, 324, 323, 363), (363, 323, 322, 362), (362, 322, 321, 361), (361, 321, 320, 360), (360, 320, 319, 359), (359, 319, 318, 358), (96, 97, 338, 357), (357, 338, 339, 356), (356, 339, 340, 355), (355, 340, 341, 354), (354, 341, 342, 353), (353, 342, 343, 352), (352, 343, 344, 351), (351, 344, 345, 350), (350, 345, 346, 349), (349, 346, 347, 348), (110, 109, 307, 337), (337, 307, 306, 336), (336, 306, 305, 335), (335, 305, 304, 334), (334, 304, 303, 333), (333, 303, 302, 332), (332, 302, 301, 331), (331, 301, 300, 330), (330, 300, 299, 329), (329, 299, 298, 328), (123, 122, 308, 327), (327, 308, 309, 326), (326, 309, 310, 325), (325, 310, 311, 324), (324, 311, 312, 323), (323, 312, 313, 322), (322, 313, 314, 321), (321, 314, 315, 320), (320, 315, 316, 319), (319, 316, 317, 318), (109, 108, 288, 307), (307, 288, 289, 306), (306, 289, 290, 305), (305, 290, 291, 304), (304, 291, 292, 303), (303, 292, 293, 302), (302, 293, 294, 301), (301, 294, 295, 300), (300, 295, 296, 299), (299, 296, 297, 298)])
_uv = me_cylinder.uv_layers.new(name='UVMap')
_uv.uv.foreach_set('vector', [1.0, 0.5, 1.0, 1.0, 0.9688, 1.0, 0.9688, 0.5, 0.9688, 0.5, 0.9688, 1.0, 0.9375, 1.0, 0.9375, 0.5, 0.9375, 0.5, 0.9375, 1.0, 0.9062, 1.0, 0.9062, 0.5, 0.9062, 0.5, 0.9062, 1.0, 0.875, 1.0, 0.875, 0.5, 0.875, 0.5, 0.875, 1.0, 0.8438, 1.0, 0.8438, 0.5, 0.8438, 0.5, 0.8438, 1.0, 0.8125, 1.0, 0.8125, 0.5, 0.8125, 0.5, 0.8125, 1.0, 0.7812, 1.0, 0.7812, 0.5, 0.7812, 0.5, 0.7812, 1.0, 0.75, 1.0, 0.75, 0.5, 0.75, 0.5, 0.75, 1.0, 0.7188, 1.0, 0.7188, 0.5, 0.7188, 0.5, 0.7188, 1.0, 0.6875, 1.0, 0.6875, 0.5, 0.6875, 0.5, 0.6875, 1.0, 0.6562, 1.0, 0.6562, 0.5, 0.6562, 0.5, 0.6562, 1.0, 0.625, 1.0, 0.625, 0.5, 0.625, 0.5, 0.625, 1.0, 0.5938, 1.0, 0.5938, 0.5, 0.5938, 0.5, 0.5938, 1.0, 0.5625, 1.0, 0.5625, 0.5, 0.5625, 0.5, 0.5625, 1.0, 0.5312, 1.0, 0.5312, 0.5, 0.5312, 0.5, 0.5312, 1.0, 0.5, 1.0, 0.5, 0.5, 0.5, 0.5, 0.5, 1.0, 0.4688, 1.0, 0.4688, 0.5, 0.4688, 0.5, 0.4688, 1.0, 0.4375, 1.0, 0.4375, 0.5, 0.4375, 0.5, 0.4375, 1.0, 0.4062, 1.0, 0.4062, 0.5, 0.4062, 0.5, 0.4062, 1.0, 0.375, 1.0, 0.375, 0.5, 0.375, 0.5, 0.375, 1.0, 0.3438, 1.0, 0.3438, 0.5, 0.3438, 0.5, 0.3438, 1.0, 0.3125, 1.0, 0.3125, 0.5, 0.3125, 0.5, 0.3125, 1.0, 0.2812, 1.0, 0.2812, 0.5, 0.2812, 0.5, 0.2812, 1.0, 0.25, 1.0, 0.25, 0.5, 0.25, 0.5, 0.25, 1.0, 0.2188, 1.0, 0.2188, 0.5, 0.2188, 0.5, 0.2188, 1.0, 0.1875, 1.0, 0.1875, 0.5, 0.1875, 0.5, 0.1875, 1.0, 0.1562, 1.0, 0.1562, 0.5, 0.1562, 0.5, 0.1562, 1.0, 0.125, 1.0, 0.125, 0.5, 0.125, 0.5, 0.125, 1.0, 0.09375, 1.0, 0.09375, 0.5, 0.09375, 0.5, 0.09375, 1.0, 0.0625, 1.0, 0.0625, 0.5, 0.25, 0.04717, 0.2896, 0.05106, 0.2896, 0.05106, 0.25, 0.04717, 0.0625, 0.5, 0.0625, 1.0, 0.03125, 1.0, 0.03125, 0.5, 0.03125, 0.5, 0.03125, 1.0, 0.0, 1.0, 0.0, 0.5, 0.75, 0.49, 0.7968, 0.4854, 0.8418, 0.4717, 0.8833, 0.4496, 0.9197, 0.4197, 0.9496, 0.3833, 0.9717, 0.3418, 0.9854, 0.2968, 0.99, 0.25, 0.9854, 0.2032, 0.9717, 0.1582, 0.9496, 0.1167, 0.9197, 0.08029, 0.8833, 0.05045, 0.8418, 0.02827, 0.7968, 0.01461, 0.75, 0.01, 0.7032, 0.01461, 0.6582, 0.02827, 0.6167, 0.05045, 0.5803, 0.08029, 0.5504, 0.1167, 0.5283, 0.1582, 0.5146, 0.2032, 0.51, 0.25, 0.5146, 0.2968, 0.5283, 0.3418, 0.5504, 0.3833, 0.5803, 0.4197, 0.6167, 0.4496, 0.6582, 0.4717, 0.7032, 0.4854, 0.25, 0.4528, 0.2896, 0.4489, 0.2968, 0.4854, 0.25, 0.49, 0.2896, 0.4489, 0.3276, 0.4374, 0.3418, 0.4717, 0.2968, 0.4854, 0.3276, 0.4374, 0.3627, 0.4186, 0.3833, 0.4496, 0.3418, 0.4717, 0.3627, 0.4186, 0.3934, 0.3934, 0.4197, 0.4197, 0.3833, 0.4496, 0.3934, 0.3934, 0.4186, 0.3627, 0.4496, 0.3833, 0.4197, 0.4197, 0.4186, 0.3627, 0.4374, 0.3276, 0.4717, 0.3418, 0.4496, 0.3833, 0.4374, 0.3276, 0.4489, 0.2896, 0.4854, 0.2968, 0.4717, 0.3418, 0.4489, 0.2896, 0.4528, 0.25, 0.49, 0.25, 0.4854, 0.2968, 0.4528, 0.25, 0.4489, 0.2104, 0.4854, 0.2032, 0.49, 0.25, 0.4489, 0.2104, 0.4374, 0.1724, 0.4717, 0.1582, 0.4854, 0.2032, 0.4374, 0.1724, 0.4186, 0.1373, 0.4496, 0.1167, 0.4717, 0.1582, 0.4186, 0.1373, 0.3934, 0.1066, 0.4197, 0.08029, 0.4496, 0.1167, 0.3934, 0.1066, 0.3627, 0.08135, 0.3833, 0.05045, 0.4197, 0.08029, 0.3627, 0.08135, 0.3276, 0.06261, 0.3418, 0.02827, 0.3833, 0.05045, 0.3276, 0.06261, 0.2896, 0.05106, 0.2968, 0.01461, 0.3418, 0.02827, 0.2896, 0.05106, 0.25, 0.04717, 0.25, 0.01, 0.2968, 0.01461, 0.25, 0.04717, 0.2104, 0.05106, 0.2032, 0.01461, 0.25, 0.01, 0.2104, 0.05106, 0.1724, 0.06261, 0.1582, 0.02827, 0.2032, 0.01461, 0.1724, 0.06261, 0.1373, 0.08135, 0.1167, 0.05045, 0.1582, 0.02827, 0.1373, 0.08135, 0.1066, 0.1066, 0.08029, 0.08029, 0.1167, 0.05045, 0.1066, 0.1066, 0.08135, 0.1373, 0.05045, 0.1167, 0.08029, 0.08029, 0.08135, 0.1373, 0.06261, 0.1724, 0.02827, 0.1582, 0.05045, 0.1167, 0.06261, 0.1724, 0.05106, 0.2104, 0.01461, 0.2032, 0.02827, 0.1582, 0.05106, 0.2104, 0.04717, 0.25, 0.01, 0.25, 0.01461, 0.2032, 0.04717, 0.25, 0.05106, 0.2896, 0.01461, 0.2968, 0.01, 0.25, 0.05106, 0.2896, 0.06261, 0.3276, 0.02827, 0.3418, 0.01461, 0.2968, 0.06261, 0.3276, 0.08135, 0.3627, 0.05045, 0.3833, 0.02827, 0.3418, 0.08135, 0.3627, 0.1066, 0.3934, 0.08029, 0.4197, 0.05045, 0.3833, 0.1066, 0.3934, 0.1373, 0.4186, 0.1167, 0.4496, 0.08029, 0.4197, 0.1373, 0.4186, 0.1724, 0.4374, 0.1582, 0.4717, 0.1167, 0.4496, 0.1724, 0.4374, 0.2104, 0.4489, 0.2032, 0.4854, 0.1582, 0.4717, 0.2104, 0.4489, 0.25, 0.4528, 0.25, 0.49, 0.2032, 0.4854, 0.3528, 0.09613, 0.3809, 0.1191, 0.3809, 0.1191, 0.3528, 0.09613, 0.3627, 0.4186, 0.3276, 0.4374, 0.3276, 0.4374, 0.3627, 0.4186, 0.1724, 0.4374, 0.1373, 0.4186, 0.1373, 0.4186, 0.1724, 0.4374, 0.2104, 0.05106, 0.25, 0.04717, 0.25, 0.04717, 0.2104, 0.05106, 0.3934, 0.3934, 0.3627, 0.4186, 0.3627, 0.4186, 0.3934, 0.3934, 0.2104, 0.4489, 0.1724, 0.4374, 0.1724, 0.4374, 0.2104, 0.4489, 0.1724, 0.06261, 0.2104, 0.05106, 0.2104, 0.05106, 0.1724, 0.06261, 0.4186, 0.3627, 0.3934, 0.3934, 0.3934, 0.3934, 0.4186, 0.3627, 0.25, 0.4528, 0.2104, 0.4489, 0.2104, 0.4489, 0.25, 0.4528, 0.1373, 0.08135, 0.1724, 0.06261, 0.1724, 0.06261, 0.1373, 0.08135, 0.4374, 0.3276, 0.4186, 0.3627, 0.4186, 0.3627, 0.4374, 0.3276, 0.1066, 0.1066, 0.1373, 0.08135, 0.1373, 0.08135, 0.1066, 0.1066, 0.4489, 0.2896, 0.4374, 0.3276, 0.4374, 0.3276, 0.4489, 0.2896, 0.08135, 0.1373, 0.1066, 0.1066, 0.1066, 0.1066, 0.08135, 0.1373, 0.4528, 0.25, 0.4489, 0.2896, 0.4489, 0.2896, 0.4528, 0.25, 0.06261, 0.1724, 0.08135, 0.1373, 0.08135, 0.1373, 0.06261, 0.1724, 0.4489, 0.2104, 0.4528, 0.25, 0.4528, 0.25, 0.4489, 0.2104, 0.05106, 0.2104, 0.06261, 0.1724, 0.06261, 0.1724, 0.05106, 0.2104, 0.4374, 0.1724, 0.4489, 0.2104, 0.4489, 0.2104, 0.4374, 0.1724, 0.04717, 0.25, 0.05106, 0.2104, 0.05106, 0.2104, 0.04717, 0.25, 0.4186, 0.1373, 0.4374, 0.1724, 0.4374, 0.1724, 0.4186, 0.1373, 0.05106, 0.2896, 0.04717, 0.25, 0.04717, 0.25, 0.05106, 0.2896, 0.3934, 0.1066, 0.4186, 0.1373, 0.4186, 0.1373, 0.3934, 0.1066, 0.06261, 0.3276, 0.05106, 0.2896, 0.05106, 0.2896, 0.06261, 0.3276, 0.3627, 0.08135, 0.3934, 0.1066, 0.3934, 0.1066, 0.3627, 0.08135, 0.08135, 0.3627, 0.06261, 0.3276, 0.06261, 0.3276, 0.08135, 0.3627, 0.3276, 0.06261, 0.3627, 0.08135, 0.3627, 0.08135, 0.3276, 0.06261, 0.2896, 0.4489, 0.25, 0.4528, 0.25, 0.4528, 0.2896, 0.4489, 0.1066, 0.3934, 0.08135, 0.3627, 0.08135, 0.3627, 0.1066, 0.3934, 0.2896, 0.05106, 0.3276, 0.06261, 0.3276, 0.06261, 0.2896, 0.05106, 0.3276, 0.4374, 0.2896, 0.4489, 0.2896, 0.4489, 0.3276, 0.4374, 0.1373, 0.4186, 0.1066, 0.3934, 0.1066, 0.3934, 0.1373, 0.4186, 0.1373, 0.4186, 0.1066, 0.3934, 0.1066, 0.3934, 0.1373, 0.4186, 0.3276, 0.4374, 0.2896, 0.4489, 0.2896, 0.4489, 0.3276, 0.4374, 0.2896, 0.05106, 0.3276, 0.06261, 0.3276, 0.06261, 0.2896, 0.05106, 0.1066, 0.3934, 0.08135, 0.3627, 0.08135, 0.3627, 0.1066, 0.3934, 0.2896, 0.4489, 0.25, 0.4528, 0.25, 0.4528, 0.2896, 0.4489, 0.3276, 0.06261, 0.3627, 0.08135, 0.3627, 0.08135, 0.3276, 0.06261, 0.08135, 0.3627, 0.06261, 0.3276, 0.06261, 0.3276, 0.08135, 0.3627, 0.3627, 0.08135, 0.3934, 0.1066, 0.3934, 0.1066, 0.3627, 0.08135, 0.06261, 0.3276, 0.05106, 0.2896, 0.05106, 0.2896, 0.06261, 0.3276, 0.3934, 0.1066, 0.4186, 0.1373, 0.4186, 0.1373, 0.3934, 0.1066, 0.05106, 0.2896, 0.04717, 0.25, 0.04717, 0.25, 0.05106, 0.2896, 0.4186, 0.1373, 0.4374, 0.1724, 0.4374, 0.1724, 0.4186, 0.1373, 0.04717, 0.25, 0.05106, 0.2104, 0.05106, 0.2104, 0.04717, 0.25, 0.4374, 0.1724, 0.4489, 0.2104, 0.4489, 0.2104, 0.4374, 0.1724, 0.05106, 0.2104, 0.06261, 0.1724, 0.06261, 0.1724, 0.05106, 0.2104, 0.4489, 0.2104, 0.4528, 0.25, 0.4528, 0.25, 0.4489, 0.2104, 0.06261, 0.1724, 0.08135, 0.1373, 0.08135, 0.1373, 0.06261, 0.1724, 0.4528, 0.25, 0.4489, 0.2896, 0.4489, 0.2896, 0.4528, 0.25, 0.08135, 0.1373, 0.1066, 0.1066, 0.1066, 0.1066, 0.08135, 0.1373, 0.4489, 0.2896, 0.4374, 0.3276, 0.4374, 0.3276, 0.4489, 0.2896, 0.1066, 0.1066, 0.1373, 0.08135, 0.1373, 0.08135, 0.1066, 0.1066, 0.4374, 0.3276, 0.4186, 0.3627, 0.4186, 0.3627, 0.4374, 0.3276, 0.1373, 0.08135, 0.1724, 0.06261, 0.1724, 0.06261, 0.1373, 0.08135, 0.25, 0.4528, 0.2104, 0.4489, 0.2104, 0.4489, 0.25, 0.4528, 0.4186, 0.3627, 0.3934, 0.3934, 0.3934, 0.3934, 0.4186, 0.3627, 0.1724, 0.06261, 0.2104, 0.05106, 0.2104, 0.05106, 0.1724, 0.06261, 0.2104, 0.4489, 0.1724, 0.4374, 0.1724, 0.4374, 0.2104, 0.4489, 0.3934, 0.3934, 0.3627, 0.4186, 0.3627, 0.4186, 0.3934, 0.3934, 0.2104, 0.05106, 0.25, 0.04717, 0.25, 0.04717, 0.2104, 0.05106, 0.1724, 0.4374, 0.1373, 0.4186, 0.1373, 0.4186, 0.1724, 0.4374, 0.3627, 0.4186, 0.3276, 0.4374, 0.3276, 0.4374, 0.3627, 0.4186, 0.25, 0.04717, 0.2896, 0.05106, 0.2896, 0.05106, 0.25, 0.04717, 0.25, 0.04717, 0.2896, 0.05106, 0.2896, 0.05106, 0.25, 0.04717, 0.3627, 0.4186, 0.3276, 0.4374, 0.3276, 0.4374, 0.3627, 0.4186, 0.1724, 0.4374, 0.1373, 0.4186, 0.1373, 0.4186, 0.1724, 0.4374, 0.2104, 0.05106, 0.25, 0.04717, 0.25, 0.04717, 0.2104, 0.05106, 0.3934, 0.3934, 0.3627, 0.4186, 0.3627, 0.4186, 0.3934, 0.3934, 0.2104, 0.4489, 0.1724, 0.4374, 0.1724, 0.4374, 0.2104, 0.4489, 0.1724, 0.06261, 0.2104, 0.05106, 0.2104, 0.05106, 0.1724, 0.06261, 0.4186, 0.3627, 0.3934, 0.3934, 0.3934, 0.3934, 0.4186, 0.3627, 0.25, 0.4528, 0.2104, 0.4489, 0.2104, 0.4489, 0.25, 0.4528, 0.1373, 0.08135, 0.1724, 0.06261, 0.1724, 0.06261, 0.1373, 0.08135, 0.4374, 0.3276, 0.4186, 0.3627, 0.4186, 0.3627, 0.4374, 0.3276, 0.1066, 0.1066, 0.1373, 0.08135, 0.1373, 0.08135, 0.1066, 0.1066, 0.4489, 0.2896, 0.4374, 0.3276, 0.4374, 0.3276, 0.4489, 0.2896, 0.08135, 0.1373, 0.1066, 0.1066, 0.1066, 0.1066, 0.08135, 0.1373, 0.4528, 0.25, 0.4489, 0.2896, 0.4489, 0.2896, 0.4528, 0.25, 0.06261, 0.1724, 0.08135, 0.1373, 0.08135, 0.1373, 0.06261, 0.1724, 0.4489, 0.2104, 0.4528, 0.25, 0.4528, 0.25, 0.4489, 0.2104, 0.05106, 0.2104, 0.06261, 0.1724, 0.06261, 0.1724, 0.05106, 0.2104, 0.4374, 0.1724, 0.4489, 0.2104, 0.4489, 0.2104, 0.4374, 0.1724, 0.04717, 0.25, 0.05106, 0.2104, 0.05106, 0.2104, 0.04717, 0.25, 0.4186, 0.1373, 0.4374, 0.1724, 0.4374, 0.1724, 0.4186, 0.1373, 0.05106, 0.2896, 0.04717, 0.25, 0.04717, 0.25, 0.05106, 0.2896, 0.3934, 0.1066, 0.4186, 0.1373, 0.4186, 0.1373, 0.3934, 0.1066, 0.06261, 0.3276, 0.05106, 0.2896, 0.05106, 0.2896, 0.06261, 0.3276, 0.3627, 0.08135, 0.3934, 0.1066, 0.3934, 0.1066, 0.3627, 0.08135, 0.08135, 0.3627, 0.06261, 0.3276, 0.06261, 0.3276, 0.08135, 0.3627, 0.3276, 0.06261, 0.3627, 0.08135, 0.3627, 0.08135, 0.3276, 0.06261, 0.2896, 0.4489, 0.25, 0.4528, 0.25, 0.4528, 0.2896, 0.4489, 0.1066, 0.3934, 0.08135, 0.3627, 0.08135, 0.3627, 0.1066, 0.3934, 0.2896, 0.05106, 0.3276, 0.06261, 0.3276, 0.06261, 0.2896, 0.05106, 0.3276, 0.4374, 0.2896, 0.4489, 0.2896, 0.4489, 0.3276, 0.4374, 0.1373, 0.4186, 0.1066, 0.3934, 0.1066, 0.3934, 0.1373, 0.4186, 0.25, 0.04717, 0.2896, 0.05106, 0.2896, 0.05106, 0.25, 0.04717, 0.3627, 0.4186, 0.3276, 0.4374, 0.3276, 0.4374, 0.3627, 0.4186, 0.1724, 0.4374, 0.1373, 0.4186, 0.1373, 0.4186, 0.1724, 0.4374, 0.2104, 0.05106, 0.25, 0.04717, 0.25, 0.04717, 0.2104, 0.05106, 0.3934, 0.3934, 0.3627, 0.4186, 0.3627, 0.4186, 0.3934, 0.3934, 0.2104, 0.4489, 0.1724, 0.4374, 0.1724, 0.4374, 0.2104, 0.4489, 0.1724, 0.06261, 0.2104, 0.05106, 0.2104, 0.05106, 0.1724, 0.06261, 0.4186, 0.3627, 0.3934, 0.3934, 0.3934, 0.3934, 0.4186, 0.3627, 0.25, 0.4528, 0.2104, 0.4489, 0.2104, 0.4489, 0.25, 0.4528, 0.1373, 0.08135, 0.1724, 0.06261, 0.1724, 0.06261, 0.1373, 0.08135, 0.4374, 0.3276, 0.4186, 0.3627, 0.4186, 0.3627, 0.4374, 0.3276, 0.1066, 0.1066, 0.1373, 0.08135, 0.1373, 0.08135, 0.1066, 0.1066, 0.4489, 0.2896, 0.4374, 0.3276, 0.4374, 0.3276, 0.4489, 0.2896, 0.08135, 0.1373, 0.1066, 0.1066, 0.1066, 0.1066, 0.08135, 0.1373, 0.4528, 0.25, 0.4489, 0.2896, 0.4489, 0.2896, 0.4528, 0.25, 0.06261, 0.1724, 0.08135, 0.1373, 0.08135, 0.1373, 0.06261, 0.1724, 0.4489, 0.2104, 0.4528, 0.25, 0.4528, 0.25, 0.4489, 0.2104, 0.05106, 0.2104, 0.06261, 0.1724, 0.06261, 0.1724, 0.05106, 0.2104, 0.4374, 0.1724, 0.4489, 0.2104, 0.4489, 0.2104, 0.4374, 0.1724, 0.04717, 0.25, 0.05106, 0.2104, 0.05106, 0.2104, 0.04717, 0.25, 0.4186, 0.1373, 0.4374, 0.1724, 0.4374, 0.1724, 0.4186, 0.1373, 0.05106, 0.2896, 0.04717, 0.25, 0.04717, 0.25, 0.05106, 0.2896, 0.3934, 0.1066, 0.4186, 0.1373, 0.4186, 0.1373, 0.3934, 0.1066, 0.06261, 0.3276, 0.05106, 0.2896, 0.05106, 0.2896, 0.06261, 0.3276, 0.3627, 0.08135, 0.3934, 0.1066, 0.3934, 0.1066, 0.3627, 0.08135, 0.08135, 0.3627, 0.06261, 0.3276, 0.06261, 0.3276, 0.08135, 0.3627, 0.3276, 0.06261, 0.3627, 0.08135, 0.3627, 0.08135, 0.3276, 0.06261, 0.2896, 0.4489, 0.25, 0.4528, 0.25, 0.4528, 0.2896, 0.4489, 0.1066, 0.3934, 0.08135, 0.3627, 0.08135, 0.3627, 0.1066, 0.3934, 0.2896, 0.05106, 0.3276, 0.06261, 0.3276, 0.06261, 0.2896, 0.05106, 0.3276, 0.4374, 0.2896, 0.4489, 0.2896, 0.4489, 0.3276, 0.4374, 0.1373, 0.4186, 0.1066, 0.3934, 0.1066, 0.3934, 0.1373, 0.4186, 0.25, 0.4351, 0.2861, 0.4315, 0.2896, 0.4489, 0.25, 0.4528, 0.2861, 0.4315, 0.3208, 0.421, 0.3276, 0.4374, 0.2896, 0.4489, 0.3208, 0.421, 0.3528, 0.4039, 0.3627, 0.4186, 0.3276, 0.4374, 0.3528, 0.4039, 0.3809, 0.3809, 0.3934, 0.3934, 0.3627, 0.4186, 0.3809, 0.3809, 0.4039, 0.3528, 0.4186, 0.3627, 0.3934, 0.3934, 0.4039, 0.3528, 0.421, 0.3208, 0.4374, 0.3276, 0.4186, 0.3627, 0.421, 0.3208, 0.4315, 0.2861, 0.4489, 0.2896, 0.4374, 0.3276, 0.4315, 0.2861, 0.4351, 0.25, 0.4528, 0.25, 0.4489, 0.2896, 0.4351, 0.25, 0.4315, 0.2139, 0.4489, 0.2104, 0.4528, 0.25, 0.4315, 0.2139, 0.421, 0.1792, 0.4374, 0.1724, 0.4489, 0.2104, 0.421, 0.1792, 0.4039, 0.1472, 0.4186, 0.1373, 0.4374, 0.1724, 0.4039, 0.1472, 0.3809, 0.1191, 0.3934, 0.1066, 0.4186, 0.1373, 0.3809, 0.1191, 0.3528, 0.09613, 0.3627, 0.08135, 0.3934, 0.1066, 0.3528, 0.09613, 0.3208, 0.07903, 0.3276, 0.06261, 0.3627, 0.08135, 0.3208, 0.07903, 0.2861, 0.0685, 0.2896, 0.05106, 0.3276, 0.06261, 0.2861, 0.0685, 0.25, 0.06494, 0.25, 0.04717, 0.2896, 0.05106, 0.25, 0.06494, 0.2139, 0.0685, 0.2104, 0.05106, 0.25, 0.04717, 0.2139, 0.0685, 0.1792, 0.07903, 0.1724, 0.06261, 0.2104, 0.05106, 0.1792, 0.07903, 0.1472, 0.09613, 0.1373, 0.08135, 0.1724, 0.06261, 0.1472, 0.09613, 0.1191, 0.1191, 0.1066, 0.1066, 0.1373, 0.08135, 0.1191, 0.1191, 0.09613, 0.1472, 0.08135, 0.1373, 0.1066, 0.1066, 0.09613, 0.1472, 0.07903, 0.1792, 0.06261, 0.1724, 0.08135, 0.1373, 0.07903, 0.1792, 0.0685, 0.2139, 0.05106, 0.2104, 0.06261, 0.1724, 0.0685, 0.2139, 0.06494, 0.25, 0.04717, 0.25, 0.05106, 0.2104, 0.06494, 0.25, 0.0685, 0.2861, 0.05106, 0.2896, 0.04717, 0.25, 0.0685, 0.2861, 0.07903, 0.3208, 0.06261, 0.3276, 0.05106, 0.2896, 0.07903, 0.3208, 0.09613, 0.3528, 0.08135, 0.3627, 0.06261, 0.3276, 0.09613, 0.3528, 0.1191, 0.3809, 0.1066, 0.3934, 0.08135, 0.3627, 0.1191, 0.3809, 0.1472, 0.4039, 0.1373, 0.4186, 0.1066, 0.3934, 0.1472, 0.4039, 0.1792, 0.421, 0.1724, 0.4374, 0.1373, 0.4186, 0.1792, 0.421, 0.2139, 0.4315, 0.2104, 0.4489, 0.1724, 0.4374, 0.2139, 0.4315, 0.25, 0.4351, 0.25, 0.4528, 0.2104, 0.4489, 0.2861, 0.4315, 0.25, 0.4351, 0.2139, 0.4315, 0.1792, 0.421, 0.1472, 0.4039, 0.1191, 0.3809, 0.09613, 0.3528, 0.07903, 0.3208, 0.0685, 0.2861, 0.06494, 0.25, 0.0685, 0.2139, 0.07903, 0.1792, 0.09613, 0.1472, 0.1191, 0.1191, 0.1472, 0.09613, 0.1792, 0.07903, 0.2139, 0.0685, 0.25, 0.06494, 0.2861, 0.0685, 0.3208, 0.07903, 0.3528, 0.09613, 0.3809, 0.1191, 0.4039, 0.1472, 0.421, 0.1792, 0.4315, 0.2139, 0.4351, 0.25, 0.4315, 0.2861, 0.421, 0.3208, 0.4039, 0.3528, 0.3809, 0.3809, 0.3528, 0.4039, 0.3208, 0.421, 0.09613, 0.3528, 0.07903, 0.3208, 0.07903, 0.3208, 0.09613, 0.3528, 0.3208, 0.07903, 0.3528, 0.09613, 0.3528, 0.09613, 0.3208, 0.07903, 0.2861, 0.4315, 0.25, 0.4351, 0.25, 0.4351, 0.2861, 0.4315, 0.1191, 0.3809, 0.09613, 0.3528, 0.09613, 0.3528, 0.1191, 0.3809, 0.2861, 0.0685, 0.3208, 0.07903, 0.3208, 0.07903, 0.2861, 0.0685, 0.3208, 0.421, 0.2861, 0.4315, 0.2861, 0.4315, 0.3208, 0.421, 0.1472, 0.4039, 0.1191, 0.3809, 0.1191, 0.3809, 0.1472, 0.4039, 0.25, 0.06494, 0.2861, 0.0685, 0.2861, 0.0685, 0.25, 0.06494, 0.3528, 0.4039, 0.3208, 0.421, 0.3208, 0.421, 0.3528, 0.4039, 0.1792, 0.421, 0.1472, 0.4039, 0.1472, 0.4039, 0.1792, 0.421, 0.2139, 0.0685, 0.25, 0.06494, 0.25, 0.06494, 0.2139, 0.0685, 0.3809, 0.3809, 0.3528, 0.4039, 0.3528, 0.4039, 0.3809, 0.3809, 0.2139, 0.4315, 0.1792, 0.421, 0.1792, 0.421, 0.2139, 0.4315, 0.1792, 0.07903, 0.2139, 0.0685, 0.2139, 0.0685, 0.1792, 0.07903, 0.4039, 0.3528, 0.3809, 0.3809, 0.3809, 0.3809, 0.4039, 0.3528, 0.25, 0.4351, 0.2139, 0.4315, 0.2139, 0.4315, 0.25, 0.4351, 0.1472, 0.09613, 0.1792, 0.07903, 0.1792, 0.07903, 0.1472, 0.09613, 0.421, 0.3208, 0.4039, 0.3528, 0.4039, 0.3528, 0.421, 0.3208, 0.1191, 0.1191, 0.1472, 0.09613, 0.1472, 0.09613, 0.1191, 0.1191, 0.4315, 0.2861, 0.421, 0.3208, 0.421, 0.3208, 0.4315, 0.2861, 0.09613, 0.1472, 0.1191, 0.1191, 0.1191, 0.1191, 0.09613, 0.1472, 0.4351, 0.25, 0.4315, 0.2861, 0.4315, 0.2861, 0.4351, 0.25, 0.07903, 0.1792, 0.09613, 0.1472, 0.09613, 0.1472, 0.07903, 0.1792, 0.4315, 0.2139, 0.4351, 0.25, 0.4351, 0.25, 0.4315, 0.2139, 0.0685, 0.2139, 0.07903, 0.1792, 0.07903, 0.1792, 0.0685, 0.2139, 0.421, 0.1792, 0.4315, 0.2139, 0.4315, 0.2139, 0.421, 0.1792, 0.06494, 0.25, 0.0685, 0.2139, 0.0685, 0.2139, 0.06494, 0.25, 0.4039, 0.1472, 0.421, 0.1792, 0.421, 0.1792, 0.4039, 0.1472, 0.0685, 0.2861, 0.06494, 0.25, 0.06494, 0.25, 0.0685, 0.2861, 0.3809, 0.1191, 0.4039, 0.1472, 0.4039, 0.1472, 0.3809, 0.1191, 0.07903, 0.3208, 0.0685, 0.2861, 0.0685, 0.2861, 0.07903, 0.3208, 0.07903, 0.3208, 0.0685, 0.2861, 0.0685, 0.2861, 0.07903, 0.3208, 0.07903, 0.3208, 0.0685, 0.2861, 0.0685, 0.2861, 0.07903, 0.3208, 0.07903, 0.3208, 0.0685, 0.2861, 0.0685, 0.2861, 0.07903, 0.3208, 0.07903, 0.3208, 0.0685, 0.2861, 0.0685, 0.2861, 0.07903, 0.3208, 0.07903, 0.3208, 0.0685, 0.2861, 0.0685, 0.2861, 0.07903, 0.3208, 0.07903, 0.3208, 0.0685, 0.2861, 0.0685, 0.2861, 0.07903, 0.3208, 0.07903, 0.3208, 0.0685, 0.2861, 0.0685, 0.2861, 0.07903, 0.3208, 0.07903, 0.3208, 0.0685, 0.2861, 0.0685, 0.2861, 0.07903, 0.3208, 0.07903, 0.3208, 0.0685, 0.2861, 0.0685, 0.2861, 0.07903, 0.3208, 0.07903, 0.3208, 0.0685, 0.2861, 0.0685, 0.2861, 0.07903, 0.3208, 0.3809, 0.1191, 0.4039, 0.1472, 0.4039, 0.1472, 0.3809, 0.1191, 0.3809, 0.1191, 0.4039, 0.1472, 0.4039, 0.1472, 0.3809, 0.1191, 0.3809, 0.1191, 0.4039, 0.1472, 0.4039, 0.1472, 0.3809, 0.1191, 0.3809, 0.1191, 0.4039, 0.1472, 0.4039, 0.1472, 0.3809, 0.1191, 0.3809, 0.1191, 0.4039, 0.1472, 0.4039, 0.1472, 0.3809, 0.1191, 0.3809, 0.1191, 0.4039, 0.1472, 0.4039, 0.1472, 0.3809, 0.1191, 0.3809, 0.1191, 0.4039, 0.1472, 0.4039, 0.1472, 0.3809, 0.1191, 0.3809, 0.1191, 0.4039, 0.1472, 0.4039, 0.1472, 0.3809, 0.1191, 0.3809, 0.1191, 0.4039, 0.1472, 0.4039, 0.1472, 0.3809, 0.1191, 0.3809, 0.1191, 0.4039, 0.1472, 0.4039, 0.1472, 0.3809, 0.1191, 0.0685, 0.2861, 0.06494, 0.25, 0.06494, 0.25, 0.0685, 0.2861, 0.0685, 0.2861, 0.06494, 0.25, 0.06494, 0.25, 0.0685, 0.2861, 0.0685, 0.2861, 0.06494, 0.25, 0.06494, 0.25, 0.0685, 0.2861, 0.0685, 0.2861, 0.06494, 0.25, 0.06494, 0.25, 0.0685, 0.2861, 0.0685, 0.2861, 0.06494, 0.25, 0.06494, 0.25, 0.0685, 0.2861, 0.0685, 0.2861, 0.06494, 0.25, 0.06494, 0.25, 0.0685, 0.2861, 0.0685, 0.2861, 0.06494, 0.25, 0.06494, 0.25, 0.0685, 0.2861, 0.0685, 0.2861, 0.06494, 0.25, 0.06494, 0.25, 0.0685, 0.2861, 0.0685, 0.2861, 0.06494, 0.25, 0.06494, 0.25, 0.0685, 0.2861, 0.0685, 0.2861, 0.06494, 0.25, 0.06494, 0.25, 0.0685, 0.2861, 0.4039, 0.1472, 0.421, 0.1792, 0.421, 0.1792, 0.4039, 0.1472, 0.4039, 0.1472, 0.421, 0.1792, 0.421, 0.1792, 0.4039, 0.1472, 0.4039, 0.1472, 0.421, 0.1792, 0.421, 0.1792, 0.4039, 0.1472, 0.4039, 0.1472, 0.421, 0.1792, 0.421, 0.1792, 0.4039, 0.1472, 0.4039, 0.1472, 0.421, 0.1792, 0.421, 0.1792, 0.4039, 0.1472, 0.4039, 0.1472, 0.421, 0.1792, 0.421, 0.1792, 0.4039, 0.1472, 0.4039, 0.1472, 0.421, 0.1792, 0.421, 0.1792, 0.4039, 0.1472, 0.4039, 0.1472, 0.421, 0.1792, 0.421, 0.1792, 0.4039, 0.1472, 0.4039, 0.1472, 0.421, 0.1792, 0.421, 0.1792, 0.4039, 0.1472, 0.4039, 0.1472, 0.421, 0.1792, 0.421, 0.1792, 0.4039, 0.1472, 0.06494, 0.25, 0.0685, 0.2139, 0.0685, 0.2139, 0.06494, 0.25, 0.06494, 0.25, 0.0685, 0.2139, 0.0685, 0.2139, 0.06494, 0.25, 0.06494, 0.25, 0.0685, 0.2139, 0.0685, 0.2139, 0.06494, 0.25, 0.06494, 0.25, 0.0685, 0.2139, 0.0685, 0.2139, 0.06494, 0.25, 0.06494, 0.25, 0.0685, 0.2139, 0.0685, 0.2139, 0.06494, 0.25, 0.06494, 0.25, 0.0685, 0.2139, 0.0685, 0.2139, 0.06494, 0.25, 0.06494, 0.25, 0.0685, 0.2139, 0.0685, 0.2139, 0.06494, 0.25, 0.06494, 0.25, 0.0685, 0.2139, 0.0685, 0.2139, 0.06494, 0.25, 0.06494, 0.25, 0.0685, 0.2139, 0.0685, 0.2139, 0.06494, 0.25, 0.06494, 0.25, 0.0685, 0.2139, 0.0685, 0.2139, 0.06494, 0.25, 0.421, 0.1792, 0.4315, 0.2139, 0.4315, 0.2139, 0.421, 0.1792, 0.421, 0.1792, 0.4315, 0.2139, 0.4315, 0.2139, 0.421, 0.1792, 0.421, 0.1792, 0.4315, 0.2139, 0.4315, 0.2139, 0.421, 0.1792, 0.421, 0.1792, 0.4315, 0.2139, 0.4315, 0.2139, 0.421, 0.1792, 0.421, 0.1792, 0.4315, 0.2139, 0.4315, 0.2139, 0.421, 0.1792, 0.421, 0.1792, 0.4315, 0.2139, 0.4315, 0.2139, 0.421, 0.1792, 0.421, 0.1792, 0.4315, 0.2139, 0.4315, 0.2139, 0.421, 0.1792, 0.421, 0.1792, 0.4315, 0.2139, 0.4315, 0.2139, 0.421, 0.1792, 0.421, 0.1792, 0.4315, 0.2139, 0.4315, 0.2139, 0.421, 0.1792, 0.421, 0.1792, 0.4315, 0.2139, 0.4315, 0.2139, 0.421, 0.1792, 0.0685, 0.2139, 0.07903, 0.1792, 0.07903, 0.1792, 0.0685, 0.2139, 0.0685, 0.2139, 0.07903, 0.1792, 0.07903, 0.1792, 0.0685, 0.2139, 0.0685, 0.2139, 0.07903, 0.1792, 0.07903, 0.1792, 0.0685, 0.2139, 0.0685, 0.2139, 0.07903, 0.1792, 0.07903, 0.1792, 0.0685, 0.2139, 0.0685, 0.2139, 0.07903, 0.1792, 0.07903, 0.1792, 0.0685, 0.2139, 0.0685, 0.2139, 0.07903, 0.1792, 0.07903, 0.1792, 0.0685, 0.2139, 0.0685, 0.2139, 0.07903, 0.1792, 0.07903, 0.1792, 0.0685, 0.2139, 0.0685, 0.2139, 0.07903, 0.1792, 0.07903, 0.1792, 0.0685, 0.2139, 0.0685, 0.2139, 0.07903, 0.1792, 0.07903, 0.1792, 0.0685, 0.2139, 0.0685, 0.2139, 0.07903, 0.1792, 0.07903, 0.1792, 0.0685, 0.2139, 0.4315, 0.2139, 0.4351, 0.25, 0.4351, 0.25, 0.4315, 0.2139, 0.4315, 0.2139, 0.4351, 0.25, 0.4351, 0.25, 0.4315, 0.2139, 0.4315, 0.2139, 0.4351, 0.25, 0.4351, 0.25, 0.4315, 0.2139, 0.4315, 0.2139, 0.4351, 0.25, 0.4351, 0.25, 0.4315, 0.2139, 0.4315, 0.2139, 0.4351, 0.25, 0.4351, 0.25, 0.4315, 0.2139, 0.4315, 0.2139, 0.4351, 0.25, 0.4351, 0.25, 0.4315, 0.2139, 0.4315, 0.2139, 0.4351, 0.25, 0.4351, 0.25, 0.4315, 0.2139, 0.4315, 0.2139, 0.4351, 0.25, 0.4351, 0.25, 0.4315, 0.2139, 0.4315, 0.2139, 0.4351, 0.25, 0.4351, 0.25, 0.4315, 0.2139, 0.4315, 0.2139, 0.4351, 0.25, 0.4351, 0.25, 0.4315, 0.2139, 0.07903, 0.1792, 0.09613, 0.1472, 0.09613, 0.1472, 0.07903, 0.1792, 0.07903, 0.1792, 0.09613, 0.1472, 0.09613, 0.1472, 0.07903, 0.1792, 0.07903, 0.1792, 0.09613, 0.1472, 0.09613, 0.1472, 0.07903, 0.1792, 0.07903, 0.1792, 0.09613, 0.1472, 0.09613, 0.1472, 0.07903, 0.1792, 0.07903, 0.1792, 0.09613, 0.1472, 0.09613, 0.1472, 0.07903, 0.1792, 0.07903, 0.1792, 0.09613, 0.1472, 0.09613, 0.1472, 0.07903, 0.1792, 0.07903, 0.1792, 0.09613, 0.1472, 0.09613, 0.1472, 0.07903, 0.1792, 0.07903, 0.1792, 0.09613, 0.1472, 0.09613, 0.1472, 0.07903, 0.1792, 0.07903, 0.1792, 0.09613, 0.1472, 0.09613, 0.1472, 0.07903, 0.1792, 0.07903, 0.1792, 0.09613, 0.1472, 0.09613, 0.1472, 0.07903, 0.1792, 0.4351, 0.25, 0.4315, 0.2861, 0.4315, 0.2861, 0.4351, 0.25, 0.4351, 0.25, 0.4315, 0.2861, 0.4315, 0.2861, 0.4351, 0.25, 0.4351, 0.25, 0.4315, 0.2861, 0.4315, 0.2861, 0.4351, 0.25, 0.4351, 0.25, 0.4315, 0.2861, 0.4315, 0.2861, 0.4351, 0.25, 0.4351, 0.25, 0.4315, 0.2861, 0.4315, 0.2861, 0.4351, 0.25, 0.4351, 0.25, 0.4315, 0.2861, 0.4315, 0.2861, 0.4351, 0.25, 0.4351, 0.25, 0.4315, 0.2861, 0.4315, 0.2861, 0.4351, 0.25, 0.4351, 0.25, 0.4315, 0.2861, 0.4315, 0.2861, 0.4351, 0.25, 0.4351, 0.25, 0.4315, 0.2861, 0.4315, 0.2861, 0.4351, 0.25, 0.4351, 0.25, 0.4315, 0.2861, 0.4315, 0.2861, 0.4351, 0.25, 0.09613, 0.1472, 0.1191, 0.1191, 0.1191, 0.1191, 0.09613, 0.1472, 0.09613, 0.1472, 0.1191, 0.1191, 0.1191, 0.1191, 0.09613, 0.1472, 0.09613, 0.1472, 0.1191, 0.1191, 0.1191, 0.1191, 0.09613, 0.1472, 0.09613, 0.1472, 0.1191, 0.1191, 0.1191, 0.1191, 0.09613, 0.1472, 0.09613, 0.1472, 0.1191, 0.1191, 0.1191, 0.1191, 0.09613, 0.1472, 0.09613, 0.1472, 0.1191, 0.1191, 0.1191, 0.1191, 0.09613, 0.1472, 0.09613, 0.1472, 0.1191, 0.1191, 0.1191, 0.1191, 0.09613, 0.1472, 0.09613, 0.1472, 0.1191, 0.1191, 0.1191, 0.1191, 0.09613, 0.1472, 0.09613, 0.1472, 0.1191, 0.1191, 0.1191, 0.1191, 0.09613, 0.1472, 0.09613, 0.1472, 0.1191, 0.1191, 0.1191, 0.1191, 0.09613, 0.1472, 0.4315, 0.2861, 0.421, 0.3208, 0.421, 0.3208, 0.4315, 0.2861, 0.4315, 0.2861, 0.421, 0.3208, 0.421, 0.3208, 0.4315, 0.2861, 0.4315, 0.2861, 0.421, 0.3208, 0.421, 0.3208, 0.4315, 0.2861, 0.4315, 0.2861, 0.421, 0.3208, 0.421, 0.3208, 0.4315, 0.2861, 0.4315, 0.2861, 0.421, 0.3208, 0.421, 0.3208, 0.4315, 0.2861, 0.4315, 0.2861, 0.421, 0.3208, 0.421, 0.3208, 0.4315, 0.2861, 0.4315, 0.2861, 0.421, 0.3208, 0.421, 0.3208, 0.4315, 0.2861, 0.4315, 0.2861, 0.421, 0.3208, 0.421, 0.3208, 0.4315, 0.2861, 0.4315, 0.2861, 0.421, 0.3208, 0.421, 0.3208, 0.4315, 0.2861, 0.4315, 0.2861, 0.421, 0.3208, 0.421, 0.3208, 0.4315, 0.2861, 0.1191, 0.1191, 0.1472, 0.09613, 0.1472, 0.09613, 0.1191, 0.1191, 0.1191, 0.1191, 0.1472, 0.09613, 0.1472, 0.09613, 0.1191, 0.1191, 0.1191, 0.1191, 0.1472, 0.09613, 0.1472, 0.09613, 0.1191, 0.1191, 0.1191, 0.1191, 0.1472, 0.09613, 0.1472, 0.09613, 0.1191, 0.1191, 0.1191, 0.1191, 0.1472, 0.09613, 0.1472, 0.09613, 0.1191, 0.1191, 0.1191, 0.1191, 0.1472, 0.09613, 0.1472, 0.09613, 0.1191, 0.1191, 0.1191, 0.1191, 0.1472, 0.09613, 0.1472, 0.09613, 0.1191, 0.1191, 0.1191, 0.1191, 0.1472, 0.09613, 0.1472, 0.09613, 0.1191, 0.1191, 0.1191, 0.1191, 0.1472, 0.09613, 0.1472, 0.09613, 0.1191, 0.1191, 0.1191, 0.1191, 0.1472, 0.09613, 0.1472, 0.09613, 0.1191, 0.1191, 0.421, 0.3208, 0.4039, 0.3528, 0.4039, 0.3528, 0.421, 0.3208, 0.421, 0.3208, 0.4039, 0.3528, 0.4039, 0.3528, 0.421, 0.3208, 0.421, 0.3208, 0.4039, 0.3528, 0.4039, 0.3528, 0.421, 0.3208, 0.421, 0.3208, 0.4039, 0.3528, 0.4039, 0.3528, 0.421, 0.3208, 0.421, 0.3208, 0.4039, 0.3528, 0.4039, 0.3528, 0.421, 0.3208, 0.421, 0.3208, 0.4039, 0.3528, 0.4039, 0.3528, 0.421, 0.3208, 0.421, 0.3208, 0.4039, 0.3528, 0.4039, 0.3528, 0.421, 0.3208, 0.421, 0.3208, 0.4039, 0.3528, 0.4039, 0.3528, 0.421, 0.3208, 0.421, 0.3208, 0.4039, 0.3528, 0.4039, 0.3528, 0.421, 0.3208, 0.421, 0.3208, 0.4039, 0.3528, 0.4039, 0.3528, 0.421, 0.3208, 0.1472, 0.09613, 0.1792, 0.07903, 0.1792, 0.07903, 0.1472, 0.09613, 0.1472, 0.09613, 0.1792, 0.07903, 0.1792, 0.07903, 0.1472, 0.09613, 0.1472, 0.09613, 0.1792, 0.07903, 0.1792, 0.07903, 0.1472, 0.09613, 0.1472, 0.09613, 0.1792, 0.07903, 0.1792, 0.07903, 0.1472, 0.09613, 0.1472, 0.09613, 0.1792, 0.07903, 0.1792, 0.07903, 0.1472, 0.09613, 0.1472, 0.09613, 0.1792, 0.07903, 0.1792, 0.07903, 0.1472, 0.09613, 0.1472, 0.09613, 0.1792, 0.07903, 0.1792, 0.07903, 0.1472, 0.09613, 0.1472, 0.09613, 0.1792, 0.07903, 0.1792, 0.07903, 0.1472, 0.09613, 0.1472, 0.09613, 0.1792, 0.07903, 0.1792, 0.07903, 0.1472, 0.09613, 0.1472, 0.09613, 0.1792, 0.07903, 0.1792, 0.07903, 0.1472, 0.09613, 0.25, 0.4351, 0.2139, 0.4315, 0.2139, 0.4315, 0.25, 0.4351, 0.25, 0.4351, 0.2139, 0.4315, 0.2139, 0.4315, 0.25, 0.4351, 0.25, 0.4351, 0.2139, 0.4315, 0.2139, 0.4315, 0.25, 0.4351, 0.25, 0.4351, 0.2139, 0.4315, 0.2139, 0.4315, 0.25, 0.4351, 0.25, 0.4351, 0.2139, 0.4315, 0.2139, 0.4315, 0.25, 0.4351, 0.25, 0.4351, 0.2139, 0.4315, 0.2139, 0.4315, 0.25, 0.4351, 0.25, 0.4351, 0.2139, 0.4315, 0.2139, 0.4315, 0.25, 0.4351, 0.25, 0.4351, 0.2139, 0.4315, 0.2139, 0.4315, 0.25, 0.4351, 0.25, 0.4351, 0.2139, 0.4315, 0.2139, 0.4315, 0.25, 0.4351, 0.25, 0.4351, 0.2139, 0.4315, 0.2139, 0.4315, 0.25, 0.4351, 0.4039, 0.3528, 0.3809, 0.3809, 0.3809, 0.3809, 0.4039, 0.3528, 0.4039, 0.3528, 0.3809, 0.3809, 0.3809, 0.3809, 0.4039, 0.3528, 0.4039, 0.3528, 0.3809, 0.3809, 0.3809, 0.3809, 0.4039, 0.3528, 0.4039, 0.3528, 0.3809, 0.3809, 0.3809, 0.3809, 0.4039, 0.3528, 0.4039, 0.3528, 0.3809, 0.3809, 0.3809, 0.3809, 0.4039, 0.3528, 0.4039, 0.3528, 0.3809, 0.3809, 0.3809, 0.3809, 0.4039, 0.3528, 0.4039, 0.3528, 0.3809, 0.3809, 0.3809, 0.3809, 0.4039, 0.3528, 0.4039, 0.3528, 0.3809, 0.3809, 0.3809, 0.3809, 0.4039, 0.3528, 0.4039, 0.3528, 0.3809, 0.3809, 0.3809, 0.3809, 0.4039, 0.3528, 0.4039, 0.3528, 0.3809, 0.3809, 0.3809, 0.3809, 0.4039, 0.3528, 0.1792, 0.07903, 0.2139, 0.0685, 0.2139, 0.0685, 0.1792, 0.07903, 0.1792, 0.07903, 0.2139, 0.0685, 0.2139, 0.0685, 0.1792, 0.07903, 0.1792, 0.07903, 0.2139, 0.0685, 0.2139, 0.0685, 0.1792, 0.07903, 0.1792, 0.07903, 0.2139, 0.0685, 0.2139, 0.0685, 0.1792, 0.07903, 0.1792, 0.07903, 0.2139, 0.0685, 0.2139, 0.0685, 0.1792, 0.07903, 0.1792, 0.07903, 0.2139, 0.0685, 0.2139, 0.0685, 0.1792, 0.07903, 0.1792, 0.07903, 0.2139, 0.0685, 0.2139, 0.0685, 0.1792, 0.07903, 0.1792, 0.07903, 0.2139, 0.0685, 0.2139, 0.0685, 0.1792, 0.07903, 0.1792, 0.07903, 0.2139, 0.0685, 0.2139, 0.0685, 0.1792, 0.07903, 0.1792, 0.07903, 0.2139, 0.0685, 0.2139, 0.0685, 0.1792, 0.07903, 0.2139, 0.4315, 0.1792, 0.421, 0.1792, 0.421, 0.2139, 0.4315, 0.2139, 0.4315, 0.1792, 0.421, 0.1792, 0.421, 0.2139, 0.4315, 0.2139, 0.4315, 0.1792, 0.421, 0.1792, 0.421, 0.2139, 0.4315, 0.2139, 0.4315, 0.1792, 0.421, 0.1792, 0.421, 0.2139, 0.4315, 0.2139, 0.4315, 0.1792, 0.421, 0.1792, 0.421, 0.2139, 0.4315, 0.2139, 0.4315, 0.1792, 0.421, 0.1792, 0.421, 0.2139, 0.4315, 0.2139, 0.4315, 0.1792, 0.421, 0.1792, 0.421, 0.2139, 0.4315, 0.2139, 0.4315, 0.1792, 0.421, 0.1792, 0.421, 0.2139, 0.4315, 0.2139, 0.4315, 0.1792, 0.421, 0.1792, 0.421, 0.2139, 0.4315, 0.2139, 0.4315, 0.1792, 0.421, 0.1792, 0.421, 0.2139, 0.4315, 0.3809, 0.3809, 0.3528, 0.4039, 0.3528, 0.4039, 0.3809, 0.3809, 0.3809, 0.3809, 0.3528, 0.4039, 0.3528, 0.4039, 0.3809, 0.3809, 0.3809, 0.3809, 0.3528, 0.4039, 0.3528, 0.4039, 0.3809, 0.3809, 0.3809, 0.3809, 0.3528, 0.4039, 0.3528, 0.4039, 0.3809, 0.3809, 0.3809, 0.3809, 0.3528, 0.4039, 0.3528, 0.4039, 0.3809, 0.3809, 0.3809, 0.3809, 0.3528, 0.4039, 0.3528, 0.4039, 0.3809, 0.3809, 0.3809, 0.3809, 0.3528, 0.4039, 0.3528, 0.4039, 0.3809, 0.3809, 0.3809, 0.3809, 0.3528, 0.4039, 0.3528, 0.4039, 0.3809, 0.3809, 0.3809, 0.3809, 0.3528, 0.4039, 0.3528, 0.4039, 0.3809, 0.3809, 0.3809, 0.3809, 0.3528, 0.4039, 0.3528, 0.4039, 0.3809, 0.3809, 0.2139, 0.0685, 0.25, 0.06494, 0.25, 0.06494, 0.2139, 0.0685, 0.2139, 0.0685, 0.25, 0.06494, 0.25, 0.06494, 0.2139, 0.0685, 0.2139, 0.0685, 0.25, 0.06494, 0.25, 0.06494, 0.2139, 0.0685, 0.2139, 0.0685, 0.25, 0.06494, 0.25, 0.06494, 0.2139, 0.0685, 0.2139, 0.0685, 0.25, 0.06494, 0.25, 0.06494, 0.2139, 0.0685, 0.2139, 0.0685, 0.25, 0.06494, 0.25, 0.06494, 0.2139, 0.0685, 0.2139, 0.0685, 0.25, 0.06494, 0.25, 0.06494, 0.2139, 0.0685, 0.2139, 0.0685, 0.25, 0.06494, 0.25, 0.06494, 0.2139, 0.0685, 0.2139, 0.0685, 0.25, 0.06494, 0.25, 0.06494, 0.2139, 0.0685, 0.2139, 0.0685, 0.25, 0.06494, 0.25, 0.06494, 0.2139, 0.0685, 0.1792, 0.421, 0.1472, 0.4039, 0.1472, 0.4039, 0.1792, 0.421, 0.1792, 0.421, 0.1472, 0.4039, 0.1472, 0.4039, 0.1792, 0.421, 0.1792, 0.421, 0.1472, 0.4039, 0.1472, 0.4039, 0.1792, 0.421, 0.1792, 0.421, 0.1472, 0.4039, 0.1472, 0.4039, 0.1792, 0.421, 0.1792, 0.421, 0.1472, 0.4039, 0.1472, 0.4039, 0.1792, 0.421, 0.1792, 0.421, 0.1472, 0.4039, 0.1472, 0.4039, 0.1792, 0.421, 0.1792, 0.421, 0.1472, 0.4039, 0.1472, 0.4039, 0.1792, 0.421, 0.1792, 0.421, 0.1472, 0.4039, 0.1472, 0.4039, 0.1792, 0.421, 0.1792, 0.421, 0.1472, 0.4039, 0.1472, 0.4039, 0.1792, 0.421, 0.1792, 0.421, 0.1472, 0.4039, 0.1472, 0.4039, 0.1792, 0.421, 0.3528, 0.4039, 0.3208, 0.421, 0.3208, 0.421, 0.3528, 0.4039, 0.3528, 0.4039, 0.3208, 0.421, 0.3208, 0.421, 0.3528, 0.4039, 0.3528, 0.4039, 0.3208, 0.421, 0.3208, 0.421, 0.3528, 0.4039, 0.3528, 0.4039, 0.3208, 0.421, 0.3208, 0.421, 0.3528, 0.4039, 0.3528, 0.4039, 0.3208, 0.421, 0.3208, 0.421, 0.3528, 0.4039, 0.3528, 0.4039, 0.3208, 0.421, 0.3208, 0.421, 0.3528, 0.4039, 0.3528, 0.4039, 0.3208, 0.421, 0.3208, 0.421, 0.3528, 0.4039, 0.3528, 0.4039, 0.3208, 0.421, 0.3208, 0.421, 0.3528, 0.4039, 0.3528, 0.4039, 0.3208, 0.421, 0.3208, 0.421, 0.3528, 0.4039, 0.3528, 0.4039, 0.3208, 0.421, 0.3208, 0.421, 0.3528, 0.4039, 0.25, 0.06494, 0.2861, 0.0685, 0.2861, 0.0685, 0.25, 0.06494, 0.25, 0.06494, 0.2861, 0.0685, 0.2861, 0.0685, 0.25, 0.06494, 0.25, 0.06494, 0.2861, 0.0685, 0.2861, 0.0685, 0.25, 0.06494, 0.25, 0.06494, 0.2861, 0.0685, 0.2861, 0.0685, 0.25, 0.06494, 0.25, 0.06494, 0.2861, 0.0685, 0.2861, 0.0685, 0.25, 0.06494, 0.25, 0.06494, 0.2861, 0.0685, 0.2861, 0.0685, 0.25, 0.06494, 0.25, 0.06494, 0.2861, 0.0685, 0.2861, 0.0685, 0.25, 0.06494, 0.25, 0.06494, 0.2861, 0.0685, 0.2861, 0.0685, 0.25, 0.06494, 0.25, 0.06494, 0.2861, 0.0685, 0.2861, 0.0685, 0.25, 0.06494, 0.25, 0.06494, 0.2861, 0.0685, 0.2861, 0.0685, 0.25, 0.06494, 0.1472, 0.4039, 0.1191, 0.3809, 0.1191, 0.3809, 0.1472, 0.4039, 0.1472, 0.4039, 0.1191, 0.3809, 0.1191, 0.3809, 0.1472, 0.4039, 0.1472, 0.4039, 0.1191, 0.3809, 0.1191, 0.3809, 0.1472, 0.4039, 0.1472, 0.4039, 0.1191, 0.3809, 0.1191, 0.3809, 0.1472, 0.4039, 0.1472, 0.4039, 0.1191, 0.3809, 0.1191, 0.3809, 0.1472, 0.4039, 0.1472, 0.4039, 0.1191, 0.3809, 0.1191, 0.3809, 0.1472, 0.4039, 0.1472, 0.4039, 0.1191, 0.3809, 0.1191, 0.3809, 0.1472, 0.4039, 0.1472, 0.4039, 0.1191, 0.3809, 0.1191, 0.3809, 0.1472, 0.4039, 0.1472, 0.4039, 0.1191, 0.3809, 0.1191, 0.3809, 0.1472, 0.4039, 0.1472, 0.4039, 0.1191, 0.3809, 0.1191, 0.3809, 0.1472, 0.4039, 0.3208, 0.421, 0.2861, 0.4315, 0.2861, 0.4315, 0.3208, 0.421, 0.3208, 0.421, 0.2861, 0.4315, 0.2861, 0.4315, 0.3208, 0.421, 0.3208, 0.421, 0.2861, 0.4315, 0.2861, 0.4315, 0.3208, 0.421, 0.3208, 0.421, 0.2861, 0.4315, 0.2861, 0.4315, 0.3208, 0.421, 0.3208, 0.421, 0.2861, 0.4315, 0.2861, 0.4315, 0.3208, 0.421, 0.3208, 0.421, 0.2861, 0.4315, 0.2861, 0.4315, 0.3208, 0.421, 0.3208, 0.421, 0.2861, 0.4315, 0.2861, 0.4315, 0.3208, 0.421, 0.3208, 0.421, 0.2861, 0.4315, 0.2861, 0.4315, 0.3208, 0.421, 0.3208, 0.421, 0.2861, 0.4315, 0.2861, 0.4315, 0.3208, 0.421, 0.3208, 0.421, 0.2861, 0.4315, 0.2861, 0.4315, 0.3208, 0.421, 0.2861, 0.0685, 0.3208, 0.07903, 0.3208, 0.07903, 0.2861, 0.0685, 0.2861, 0.0685, 0.3208, 0.07903, 0.3208, 0.07903, 0.2861, 0.0685, 0.2861, 0.0685, 0.3208, 0.07903, 0.3208, 0.07903, 0.2861, 0.0685, 0.2861, 0.0685, 0.3208, 0.07903, 0.3208, 0.07903, 0.2861, 0.0685, 0.2861, 0.0685, 0.3208, 0.07903, 0.3208, 0.07903, 0.2861, 0.0685, 0.2861, 0.0685, 0.3208, 0.07903, 0.3208, 0.07903, 0.2861, 0.0685, 0.2861, 0.0685, 0.3208, 0.07903, 0.3208, 0.07903, 0.2861, 0.0685, 0.2861, 0.0685, 0.3208, 0.07903, 0.3208, 0.07903, 0.2861, 0.0685, 0.2861, 0.0685, 0.3208, 0.07903, 0.3208, 0.07903, 0.2861, 0.0685, 0.2861, 0.0685, 0.3208, 0.07903, 0.3208, 0.07903, 0.2861, 0.0685, 0.1191, 0.3809, 0.09613, 0.3528, 0.09613, 0.3528, 0.1191, 0.3809, 0.1191, 0.3809, 0.09613, 0.3528, 0.09613, 0.3528, 0.1191, 0.3809, 0.1191, 0.3809, 0.09613, 0.3528, 0.09613, 0.3528, 0.1191, 0.3809, 0.1191, 0.3809, 0.09613, 0.3528, 0.09613, 0.3528, 0.1191, 0.3809, 0.1191, 0.3809, 0.09613, 0.3528, 0.09613, 0.3528, 0.1191, 0.3809, 0.1191, 0.3809, 0.09613, 0.3528, 0.09613, 0.3528, 0.1191, 0.3809, 0.1191, 0.3809, 0.09613, 0.3528, 0.09613, 0.3528, 0.1191, 0.3809, 0.1191, 0.3809, 0.09613, 0.3528, 0.09613, 0.3528, 0.1191, 0.3809, 0.1191, 0.3809, 0.09613, 0.3528, 0.09613, 0.3528, 0.1191, 0.3809, 0.1191, 0.3809, 0.09613, 0.3528, 0.09613, 0.3528, 0.1191, 0.3809, 0.2861, 0.4315, 0.25, 0.4351, 0.25, 0.4351, 0.2861, 0.4315, 0.2861, 0.4315, 0.25, 0.4351, 0.25, 0.4351, 0.2861, 0.4315, 0.2861, 0.4315, 0.25, 0.4351, 0.25, 0.4351, 0.2861, 0.4315, 0.2861, 0.4315, 0.25, 0.4351, 0.25, 0.4351, 0.2861, 0.4315, 0.2861, 0.4315, 0.25, 0.4351, 0.25, 0.4351, 0.2861, 0.4315, 0.2861, 0.4315, 0.25, 0.4351, 0.25, 0.4351, 0.2861, 0.4315, 0.2861, 0.4315, 0.25, 0.4351, 0.25, 0.4351, 0.2861, 0.4315, 0.2861, 0.4315, 0.25, 0.4351, 0.25, 0.4351, 0.2861, 0.4315, 0.2861, 0.4315, 0.25, 0.4351, 0.25, 0.4351, 0.2861, 0.4315, 0.2861, 0.4315, 0.25, 0.4351, 0.25, 0.4351, 0.2861, 0.4315, 0.3208, 0.07903, 0.3528, 0.09613, 0.3528, 0.09613, 0.3208, 0.07903, 0.3208, 0.07903, 0.3528, 0.09613, 0.3528, 0.09613, 0.3208, 0.07903, 0.3208, 0.07903, 0.3528, 0.09613, 0.3528, 0.09613, 0.3208, 0.07903, 0.3208, 0.07903, 0.3528, 0.09613, 0.3528, 0.09613, 0.3208, 0.07903, 0.3208, 0.07903, 0.3528, 0.09613, 0.3528, 0.09613, 0.3208, 0.07903, 0.3208, 0.07903, 0.3528, 0.09613, 0.3528, 0.09613, 0.3208, 0.07903, 0.3208, 0.07903, 0.3528, 0.09613, 0.3528, 0.09613, 0.3208, 0.07903, 0.3208, 0.07903, 0.3528, 0.09613, 0.3528, 0.09613, 0.3208, 0.07903, 0.3208, 0.07903, 0.3528, 0.09613, 0.3528, 0.09613, 0.3208, 0.07903, 0.3208, 0.07903, 0.3528, 0.09613, 0.3528, 0.09613, 0.3208, 0.07903, 0.09613, 0.3528, 0.07903, 0.3208, 0.07903, 0.3208, 0.09613, 0.3528, 0.09613, 0.3528, 0.07903, 0.3208, 0.07903, 0.3208, 0.09613, 0.3528, 0.09613, 0.3528, 0.07903, 0.3208, 0.07903, 0.3208, 0.09613, 0.3528, 0.09613, 0.3528, 0.07903, 0.3208, 0.07903, 0.3208, 0.09613, 0.3528, 0.09613, 0.3528, 0.07903, 0.3208, 0.07903, 0.3208, 0.09613, 0.3528, 0.09613, 0.3528, 0.07903, 0.3208, 0.07903, 0.3208, 0.09613, 0.3528, 0.09613, 0.3528, 0.07903, 0.3208, 0.07903, 0.3208, 0.09613, 0.3528, 0.09613, 0.3528, 0.07903, 0.3208, 0.07903, 0.3208, 0.09613, 0.3528, 0.09613, 0.3528, 0.07903, 0.3208, 0.07903, 0.3208, 0.09613, 0.3528, 0.09613, 0.3528, 0.07903, 0.3208, 0.07903, 0.3208, 0.09613, 0.3528, 0.3528, 0.09613, 0.3809, 0.1191, 0.3809, 0.1191, 0.3528, 0.09613, 0.3528, 0.09613, 0.3809, 0.1191, 0.3809, 0.1191, 0.3528, 0.09613, 0.3528, 0.09613, 0.3809, 0.1191, 0.3809, 0.1191, 0.3528, 0.09613, 0.3528, 0.09613, 0.3809, 0.1191, 0.3809, 0.1191, 0.3528, 0.09613, 0.3528, 0.09613, 0.3809, 0.1191, 0.3809, 0.1191, 0.3528, 0.09613, 0.3528, 0.09613, 0.3809, 0.1191, 0.3809, 0.1191, 0.3528, 0.09613, 0.3528, 0.09613, 0.3809, 0.1191, 0.3809, 0.1191, 0.3528, 0.09613, 0.3528, 0.09613, 0.3809, 0.1191, 0.3809, 0.1191, 0.3528, 0.09613, 0.3528, 0.09613, 0.3809, 0.1191, 0.3809, 0.1191, 0.3528, 0.09613, 0.3528, 0.09613, 0.3809, 0.1191, 0.3809, 0.1191, 0.3528, 0.09613])
me_cylinder.use_remesh_fix_poles = True
me_cylinder.use_remesh_preserve_attributes = False
me_cylinder.use_mirror_vertex_groups = False
me_cylinder.update()

# ---- objects
ob_light = bpy.data.objects.new('Light', light_light)
ob_camera = bpy.data.objects.new('Camera', cam_camera)
ob_espada = bpy.data.objects.new('Espada', me_cylinder)

# ---- transforms, parenting, visibility, modifiers, constraints
ob_light.location = (4.076, 1.005, 5.904)
ob_light.rotation_euler = (0.6503, 0.05522, 1.866)
ob_light.lock_rotations_4d = False
ob_light.empty_display_type = 'ARROWS'
ob_light.color = (0.0, 0.0, 0.0, 0.0)
ob_light.lineart.crease_threshold = 0.0
ob_camera.location = (7.359, -6.926, 4.958)
ob_camera.rotation_euler = (1.109, 0.0, 0.8149)
ob_camera.lock_rotations_4d = False
ob_camera.empty_display_type = 'ARROWS'
ob_camera.color = (0.0, 0.0, 0.0, 0.0)
ob_camera.display_type = 'WIRE'
ob_camera.lineart.crease_threshold = 0.0
ob_espada.location = (0.0, 0.0, 0.0)
ob_espada.lineart.crease_threshold = 0.0

# ---- collection membership
col_collection.objects.link(ob_light)
col_collection.objects.link(ob_camera)
col_collection.objects.link(ob_espada)

# ---- scene / render settings (as saved in the file)
scene.camera = ob_camera
scene.frame_start = 1; scene.frame_end = 250; scene.frame_set(1)
scene.render.engine = 'BLENDER_EEVEE_NEXT'
scene.cycles.use_denoising = False
scene.cycles.samples = 128
scene.cycles.sampling_pattern = 'TABULATED_SOBOL'
scene.cycles.use_adaptive_sampling = False
scene.cycles.use_light_tree = False
scene.view_settings.view_transform = 'Filmic'
bpy.context.view_layer.update()
